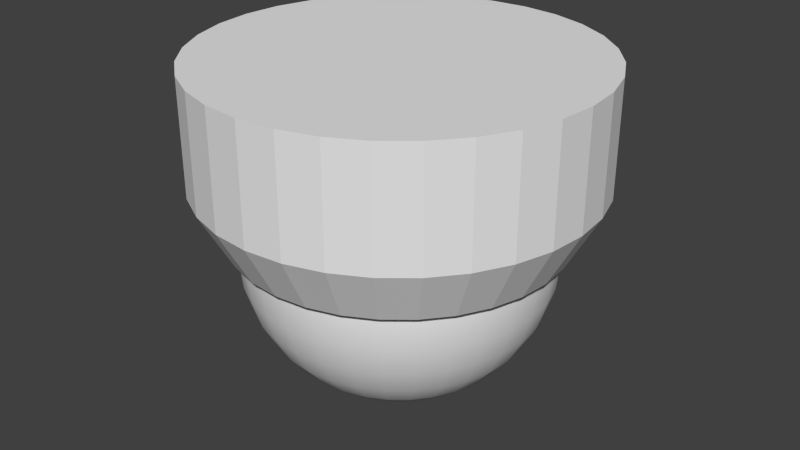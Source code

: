 # Source: security-camera.blend  (saved by Blender 2.76.0; exported with 4.5.12 LTS)
import bpy
from mathutils import Matrix  # noqa: F401  (used for matrix-valued properties, if any)

bpy.ops.wm.read_factory_settings(use_empty=True)
scene = bpy.context.scene
scene.name = 'Scene'

# ---- collections
col_collection_1 = bpy.data.collections.new('Collection 1'); scene.collection.children.link(col_collection_1)

# ---- materials (node trees are filled in below, after node groups)
mat_seccam = bpy.data.materials.new('SecCam')
mat_seccam.alpha_threshold = 0.0
mat_seccam.use_transparent_shadow = False
mat_seccam.roughness = 0.5

# ---- material node trees

# ---- world
world_world = bpy.data.worlds.new('World'); scene.world = world_world
world_world.color = (0.05088, 0.05088, 0.05088)
world_world.use_sun_shadow = False
world_world.sun_shadow_jitter_overblur = 0.0
world_world.cycles.sampling_method = 'MANUAL'
world_world.cycles.sample_map_resolution = 256

# ---- meshes
me_sphere_001 = bpy.data.meshes.new('Sphere.001')
me_sphere_001.from_pydata([(-2.239e-08, 1.267, 1.174), (0.2472, 1.243, 1.174), (-3.548e-09, 1.066, 0.06768), (-2.476e-08, 1.267, 0.4359), (0.208, 1.046, 0.06768), (0.2472, 1.243, 0.4359), (0.408, 0.9851, 0.06768), (0.485, 1.171, 0.4359), (0.5924, 0.8866, 0.06768), (0.7041, 1.054, 0.4359), (0.754, 0.754, 0.06768), (0.8961, 0.8961, 0.4359), (0.8866, 0.5924, 0.06768), (1.054, 0.7041, 0.4359), (0.9851, 0.408, 0.06768), (1.171, 0.485, 0.4359), (1.046, 0.208, 0.06768), (1.243, 0.2472, 0.4359), (1.066, 5.94e-08, 0.06768), (1.267, 6.675e-09, 0.4359), (1.046, -0.208, 0.06768), (1.243, -0.2472, 0.4359), (0.9851, -0.408, 0.06768), (1.171, -0.485, 0.4359), (0.8866, -0.5924, 0.06768), (1.054, -0.7041, 0.4359), (0.754, -0.754, 0.06768), (0.8961, -0.8961, 0.4359), (0.5924, -0.8866, 0.06768), (0.7041, -1.054, 0.4359), (0.408, -0.9851, 0.06768), (0.485, -1.171, 0.4359), (0.208, -1.046, 0.06768), (0.2472, -1.243, 0.4359), (-3.51e-07, -1.066, 0.06768), (-4.377e-07, -1.267, 0.4359), (-0.208, -1.046, 0.06768), (-0.2472, -1.243, 0.4359), (-0.408, -0.9851, 0.06768), (-0.485, -1.171, 0.4359), (-0.5924, -0.8866, 0.06768), (-0.7041, -1.054, 0.4359), (-0.754, -0.754, 0.06768), (-0.8961, -0.8961, 0.4359), (-0.8866, -0.5924, 0.06768), (-1.054, -0.7041, 0.4359), (-0.9851, -0.408, 0.06768), (-1.171, -0.485, 0.4359), (-1.046, -0.208, 0.06768), (-1.243, -0.2472, 0.4359), (-1.066, 1.008e-06, 0.06768), (-1.267, 1.135e-06, 0.4359), (-1.046, 0.208, 0.06768), (-1.243, 0.2472, 0.4359), (-0.9851, 0.408, 0.06768), (-1.171, 0.485, 0.4359), (-0.8866, 0.5924, 0.06768), (-1.054, 0.7041, 0.4359), (-0.754, 0.754, 0.06768), (-0.8961, 0.8961, 0.4359), (-0.5924, 0.8866, 0.06768), (-0.7041, 1.054, 0.4359), (-0.408, 0.9851, 0.06768), (-0.485, 1.171, 0.4359), (-0.208, 1.046, 0.06768), (-0.2472, 1.243, 0.4359), (0.485, 1.171, 1.174), (0.7041, 1.054, 1.174), (0.8961, 0.8961, 1.174), (1.054, 0.7041, 1.174), (1.171, 0.485, 1.174), (1.243, 0.2472, 1.174), (1.267, 6.675e-09, 1.174), (1.243, -0.2472, 1.174), (1.171, -0.485, 1.174), (1.054, -0.7041, 1.174), (0.8961, -0.8961, 1.174), (0.7041, -1.054, 1.174), (0.485, -1.171, 1.174), (0.2472, -1.243, 1.174), (-4.353e-07, -1.267, 1.174), (-0.2472, -1.243, 1.174), (-0.485, -1.171, 1.174), (-0.7041, -1.054, 1.174), (-0.8961, -0.8961, 1.174), (-1.054, -0.7041, 1.174), (-1.171, -0.485, 1.174), (-1.243, -0.2472, 1.174), (-1.267, 1.135e-06, 1.174), (-1.243, 0.2472, 1.174), (-1.171, 0.485, 1.174), (-1.054, 0.7041, 1.174), (-0.8961, 0.8961, 1.174), (-0.7041, 1.054, 1.174), (-0.485, 1.171, 1.174), (-0.2472, 1.243, 1.174)], [], [(61, 59, 92, 93), (2, 3, 5, 4), (3, 65, 95, 0), (4, 5, 7, 6), (7, 5, 1, 66), (6, 7, 9, 8), (23, 21, 73, 74), (8, 9, 11, 10), (39, 37, 81, 82), (10, 11, 13, 12), (55, 53, 89, 90), (12, 13, 15, 14), (17, 15, 70, 71), (14, 15, 17, 16), (33, 31, 78, 79), (16, 17, 19, 18), (49, 47, 86, 87), (18, 19, 21, 20), (65, 63, 94, 95), (20, 21, 23, 22), (11, 9, 67, 68), (22, 23, 25, 24), (27, 25, 75, 76), (24, 25, 27, 26), (43, 41, 83, 84), (26, 27, 29, 28), (59, 57, 91, 92), (28, 29, 31, 30), (21, 19, 72, 73), (30, 31, 33, 32), (37, 35, 80, 81), (32, 33, 35, 34), (53, 51, 88, 89), (34, 35, 37, 36), (5, 3, 0, 1), (36, 37, 39, 38), (15, 13, 69, 70), (38, 39, 41, 40), (31, 29, 77, 78), (40, 41, 43, 42), (47, 45, 85, 86), (42, 43, 45, 44), (63, 61, 93, 94), (44, 45, 47, 46), (9, 7, 66, 67), (46, 47, 49, 48), (25, 23, 74, 75), (48, 49, 51, 50), (41, 39, 82, 83), (50, 51, 53, 52), (57, 55, 90, 91), (52, 53, 55, 54), (19, 17, 71, 72), (54, 55, 57, 56), (35, 33, 79, 80), (56, 57, 59, 58), (51, 49, 87, 88), (58, 59, 61, 60), (29, 27, 76, 77), (1, 0, 95, 94, 93, 92, 91, 90, 89, 88, 87, 86, 85, 84, 83, 82, 81, 80, 79, 78, 77, 76, 75, 74, 73, 72, 71, 70, 69, 68, 67, 66), (60, 61, 63, 62), (13, 11, 68, 69), (64, 65, 3, 2), (62, 63, 65, 64), (45, 43, 84, 85), (2, 4, 6, 8, 10, 12, 14, 16, 18, 20, 22, 24, 26, 28, 30, 32, 34, 36, 38, 40, 42, 44, 46, 48, 50, 52, 54, 56, 58, 60, 62, 64)])
_uv = me_sphere_001.uv_layers.new(name='UVMap')
_uv.uv.foreach_set('vector', [0.2477, 0.7037, 0.1791, 0.7037, 0.1791, 0.9672, 0.2477, 0.9672, 0.4992, 0.5722, 0.4992, 0.7037, 0.5876, 0.7037, 0.5735, 0.5722, 0.4992, 0.7037, 0.4109, 0.7037, 0.4109, 0.9672, 0.4992, 0.9672, 0.5735, 0.5722, 0.5876, 0.7037, 0.6725, 0.7037, 0.645, 0.5722, 0.6725, 0.7037, 0.5876, 0.7037, 0.5876, 0.9672, 0.6725, 0.9672, 0.645, 0.5722, 0.6725, 0.7037, 0.7507, 0.7037, 0.7108, 0.5722, 0.9175, 0.7037, 0.9432, 0.7037, 0.9432, 0.9672, 0.9175, 0.9672, 0.7108, 0.5722, 0.7507, 0.7037, 0.8193, 0.7037, 0.7686, 0.5722, 0.326, 0.7037, 0.4109, 0.7037, 0.4109, 0.9672, 0.326, 0.9672, 0.7686, 0.5722, 0.8193, 0.7037, 0.8756, 0.7037, 0.8159, 0.5722, 0.08101, 0.7037, 0.05525, 0.7037, 0.05525, 0.9672, 0.08101, 0.9672, 0.8159, 0.5722, 0.8756, 0.7037, 0.9175, 0.7037, 0.8511, 0.5722, 0.9432, 0.7037, 0.9175, 0.7037, 0.9175, 0.9672, 0.9432, 0.9672, 0.8511, 0.5722, 0.9175, 0.7037, 0.9432, 0.7037, 0.8728, 0.5722, 0.5876, 0.7037, 0.6725, 0.7037, 0.6725, 0.9672, 0.5876, 0.9672, 0.8728, 0.5722, 0.9432, 0.7037, 0.9519, 0.7037, 0.8801, 0.5722, 0.05525, 0.7037, 0.08101, 0.7037, 0.08101, 0.9672, 0.05525, 0.9672, 0.8801, 0.5722, 0.9519, 0.7037, 0.9432, 0.7037, 0.8728, 0.5722, 0.4109, 0.7037, 0.326, 0.7037, 0.326, 0.9672, 0.4109, 0.9672, 0.8728, 0.5722, 0.9432, 0.7037, 0.9175, 0.7037, 0.8511, 0.5722, 0.8193, 0.7037, 0.7507, 0.7037, 0.7507, 0.9672, 0.8193, 0.9672, 0.8511, 0.5722, 0.9175, 0.7037, 0.8756, 0.7037, 0.8159, 0.5722, 0.8193, 0.7037, 0.8756, 0.7037, 0.8756, 0.9672, 0.8193, 0.9672, 0.8159, 0.5722, 0.8756, 0.7037, 0.8193, 0.7037, 0.7686, 0.5722, 0.1791, 0.7037, 0.2477, 0.7037, 0.2477, 0.9672, 0.1791, 0.9672, 0.7686, 0.5722, 0.8193, 0.7037, 0.7507, 0.7037, 0.7108, 0.5722, 0.1791, 0.7037, 0.1228, 0.7037, 0.1228, 0.9672, 0.1791, 0.9672, 0.7108, 0.5722, 0.7507, 0.7037, 0.6725, 0.7037, 0.645, 0.5722, 0.9432, 0.7037, 0.9519, 0.7037, 0.9519, 0.9672, 0.9432, 0.9672, 0.645, 0.5722, 0.6725, 0.7037, 0.5876, 0.7037, 0.5735, 0.5722, 0.4109, 0.7037, 0.4992, 0.7037, 0.4992, 0.9672, 0.4109, 0.9672, 0.5735, 0.5722, 0.5876, 0.7037, 0.4992, 0.7037, 0.4992, 0.5722, 0.05525, 0.7037, 0.04655, 0.7037, 0.04655, 0.9672, 0.05525, 0.9672, 0.4992, 0.5722, 0.4992, 0.7037, 0.4109, 0.7037, 0.4249, 0.5722, 0.5876, 0.7037, 0.4992, 0.7037, 0.4992, 0.9672, 0.5876, 0.9672, 0.4249, 0.5722, 0.4109, 0.7037, 0.326, 0.7037, 0.3535, 0.5722, 0.9175, 0.7037, 0.8756, 0.7037, 0.8756, 0.9672, 0.9175, 0.9672, 0.3535, 0.5722, 0.326, 0.7037, 0.2477, 0.7037, 0.2876, 0.5722, 0.6725, 0.7037, 0.7507, 0.7037, 0.7507, 0.9672, 0.6725, 0.9672, 0.2876, 0.5722, 0.2477, 0.7037, 0.1791, 0.7037, 0.2299, 0.5722, 0.08101, 0.7037, 0.1228, 0.7037, 0.1228, 0.9672, 0.08101, 0.9672, 0.2299, 0.5722, 0.1791, 0.7037, 0.1228, 0.7037, 0.1826, 0.5722, 0.326, 0.7037, 0.2477, 0.7037, 0.2477, 0.9672, 0.326, 0.9672, 0.1826, 0.5722, 0.1228, 0.7037, 0.08101, 0.7037, 0.1474, 0.5722, 0.7507, 0.7037, 0.6725, 0.7037, 0.6725, 0.9672, 0.7507, 0.9672, 0.1474, 0.5722, 0.08101, 0.7037, 0.05525, 0.7037, 0.1257, 0.5722, 0.8756, 0.7037, 0.9175, 0.7037, 0.9175, 0.9672, 0.8756, 0.9672, 0.1257, 0.5722, 0.05525, 0.7037, 0.04655, 0.7037, 0.1184, 0.5722, 0.2477, 0.7037, 0.326, 0.7037, 0.326, 0.9672, 0.2477, 0.9672, 0.1184, 0.5722, 0.04655, 0.7037, 0.05525, 0.7037, 0.1257, 0.5722, 0.1228, 0.7037, 0.08101, 0.7037, 0.08101, 0.9672, 0.1228, 0.9672, 0.1257, 0.5722, 0.05525, 0.7037, 0.08101, 0.7037, 0.1474, 0.5722, 0.9519, 0.7037, 0.9432, 0.7037, 0.9432, 0.9672, 0.9519, 0.9672, 0.1474, 0.5722, 0.08101, 0.7037, 0.1228, 0.7037, 0.1826, 0.5722, 0.4992, 0.7037, 0.5876, 0.7037, 0.5876, 0.9672, 0.4992, 0.9672, 0.1826, 0.5722, 0.1228, 0.7037, 0.1791, 0.7037, 0.2299, 0.5722, 0.04655, 0.7037, 0.05525, 0.7037, 0.05525, 0.9672, 0.04655, 0.9672, 0.2299, 0.5722, 0.1791, 0.7037, 0.2477, 0.7037, 0.2876, 0.5722, 0.7507, 0.7037, 0.8193, 0.7037, 0.8193, 0.9672, 0.7507, 0.9672, 0.5876, 0.9672, 0.4992, 0.9672, 0.4109, 0.9672, 0.326, 0.9672, 0.2477, 0.9672, 0.1791, 0.9672, 0.1228, 0.9672, 0.08101, 0.9672, 0.05525, 0.9672, 0.04655, 0.9672, 0.05525, 0.9672, 0.08101, 0.9672, 0.1228, 0.9672, 0.1791, 0.9672, 0.2477, 0.9672, 0.326, 0.9672, 0.4109, 0.9672, 0.4992, 0.9672, 0.5876, 0.9672, 0.6725, 0.9672, 0.7507, 0.9672, 0.8193, 0.9672, 0.8756, 0.9672, 0.9175, 0.9672, 0.9432, 0.9672, 0.9519, 0.9672, 0.9432, 0.9672, 0.9175, 0.9672, 0.8756, 0.9672, 0.8193, 0.9672, 0.7507, 0.9672, 0.6725, 0.9672, 0.2876, 0.5722, 0.2477, 0.7037, 0.326, 0.7037, 0.3535, 0.5722, 0.8756, 0.7037, 0.8193, 0.7037, 0.8193, 0.9672, 0.8756, 0.9672, 0.4249, 0.5722, 0.4109, 0.7037, 0.4992, 0.7037, 0.4992, 0.5722, 0.3535, 0.5722, 0.326, 0.7037, 0.4109, 0.7037, 0.4249, 0.5722, 0.1228, 0.7037, 0.1791, 0.7037, 0.1791, 0.9672, 0.1228, 0.9672, 0.4992, 0.5722, 0.5735, 0.5722, 0.645, 0.5722, 0.7108, 0.5722, 0.7686, 0.5722, 0.8159, 0.5722, 0.8511, 0.5722, 0.8728, 0.5722, 0.8801, 0.5722, 0.8728, 0.5722, 0.8511, 0.5722, 0.8159, 0.5722, 0.7686, 0.5722, 0.7108, 0.5722, 0.645, 0.5722, 0.5735, 0.5722, 0.4992, 0.5722, 0.4249, 0.5722, 0.3535, 0.5722, 0.2876, 0.5722, 0.2299, 0.5722, 0.1826, 0.5722, 0.1474, 0.5722, 0.1257, 0.5722, 0.1184, 0.5722, 0.1257, 0.5722, 0.1474, 0.5722, 0.1826, 0.5722, 0.2299, 0.5722, 0.2876, 0.5722, 0.3535, 0.5722, 0.4249, 0.5722])
me_sphere_001.use_remesh_preserve_volume = False
me_sphere_001.use_remesh_preserve_attributes = False
me_sphere_001.use_mirror_vertex_groups = False
me_sphere_001.update()
me_sphere = bpy.data.meshes.new('Sphere')
me_sphere.from_pydata([(-0.1951, 0.0, 0.9808), (-0.3827, 0.0, 0.9239), (-0.5556, 0.0, 0.8315), (-0.7071, 0.0, 0.7071), (-0.8315, 0.0, 0.5556), (-0.9239, 0.0, 0.3827), (-0.9808, 0.0, 0.1951), (-1.0, 0.0, 7.55e-08), (-0.9808, 0.0, -0.1951), (-0.9239, 0.0, -0.3827), (-0.8315, 0.0, -0.5556), (-0.7071, 0.0, -0.7071), (-0.5556, 0.0, -0.8315), (-0.3827, 0.0, -0.9239), (-0.1951, 0.0, -0.9808), (-0.1913, 0.03806, 0.9808), (-0.3753, 0.07466, 0.9239), (-0.5449, 0.1084, 0.8315), (-0.6935, 0.1379, 0.7071), (-0.8155, 0.1622, 0.5556), (-0.9061, 0.1802, 0.3827), (-0.9619, 0.1913, 0.1951), (-0.9808, 0.1951, 7.55e-08), (-0.9619, 0.1913, -0.1951), (-0.9061, 0.1802, -0.3827), (-0.8155, 0.1622, -0.5556), (-0.6935, 0.1379, -0.7071), (-0.5449, 0.1084, -0.8315), (-0.3753, 0.07466, -0.9239), (-0.1913, 0.03806, -0.9808), (-0.1802, 0.07466, 0.9808), (-0.3536, 0.1464, 0.9239), (-0.5133, 0.2126, 0.8315), (-0.6533, 0.2706, 0.7071), (-0.7682, 0.3182, 0.5556), (-0.8536, 0.3536, 0.3827), (-0.9061, 0.3753, 0.1951), (-0.9239, 0.3827, 7.55e-08), (-0.9061, 0.3753, -0.1951), (-0.8536, 0.3536, -0.3827), (-0.7682, 0.3182, -0.5556), (-0.6533, 0.2706, -0.7071), (-0.5133, 0.2126, -0.8315), (-0.3536, 0.1464, -0.9239), (-0.1802, 0.07466, -0.9808), (-0.1622, 0.1084, 0.9808), (-0.3182, 0.2126, 0.9239), (-0.4619, 0.3087, 0.8315), (-0.5879, 0.3928, 0.7071), (-0.6913, 0.4619, 0.5556), (-0.7682, 0.5133, 0.3827), (-0.8155, 0.5449, 0.1951), (-0.8315, 0.5556, 7.55e-08), (-0.8155, 0.5449, -0.1951), (-0.7682, 0.5133, -0.3827), (-0.6913, 0.4619, -0.5556), (-0.5879, 0.3928, -0.7071), (-0.4619, 0.3087, -0.8315), (-0.3182, 0.2126, -0.9239), (-0.1622, 0.1084, -0.9808), (-0.1379, 0.1379, 0.9808), (-0.2706, 0.2706, 0.9239), (-0.3928, 0.3928, 0.8315), (-0.5, 0.5, 0.7071), (-0.5879, 0.5879, 0.5556), (-0.6533, 0.6533, 0.3827), (-0.6935, 0.6935, 0.1951), (-0.7071, 0.7071, 7.55e-08), (-0.6935, 0.6935, -0.1951), (-0.6533, 0.6533, -0.3827), (-0.5879, 0.5879, -0.5556), (-0.5, 0.5, -0.7071), (-0.3928, 0.3928, -0.8315), (-0.2706, 0.2706, -0.9239), (-0.1379, 0.1379, -0.9808), (-0.1084, 0.1622, 0.9808), (-0.2126, 0.3182, 0.9239), (-0.3087, 0.4619, 0.8315), (-0.3928, 0.5879, 0.7071), (-0.4619, 0.6913, 0.5556), (-0.5133, 0.7682, 0.3827), (-0.5449, 0.8155, 0.1951), (-0.5556, 0.8315, 7.55e-08), (-0.5449, 0.8155, -0.1951), (-0.5133, 0.7682, -0.3827), (-0.4619, 0.6913, -0.5556), (-0.3928, 0.5879, -0.7071), (-0.3087, 0.4619, -0.8315), (-0.2126, 0.3182, -0.9239), (-0.1084, 0.1622, -0.9808), (-0.07466, 0.1802, 0.9808), (-0.1464, 0.3536, 0.9239), (-0.2126, 0.5133, 0.8315), (-0.2706, 0.6533, 0.7071), (-0.3182, 0.7682, 0.5556), (-0.3536, 0.8536, 0.3827), (-0.3753, 0.9061, 0.1951), (-0.3827, 0.9239, 7.55e-08), (-0.3753, 0.9061, -0.1951), (-0.3536, 0.8536, -0.3827), (-0.3182, 0.7682, -0.5556), (-0.2706, 0.6533, -0.7071), (-0.2126, 0.5133, -0.8315), (-0.1464, 0.3536, -0.9239), (-0.07466, 0.1802, -0.9808), (-0.03806, 0.1913, 0.9808), (-0.07466, 0.3753, 0.9239), (-0.1084, 0.5449, 0.8315), (-0.1379, 0.6935, 0.7071), (-0.1622, 0.8155, 0.5556), (-0.1802, 0.9061, 0.3827), (-0.1913, 0.9619, 0.1951), (-0.1951, 0.9808, 7.55e-08), (-0.1913, 0.9619, -0.1951), (-0.1802, 0.9061, -0.3827), (-0.1622, 0.8155, -0.5556), (-0.1379, 0.6935, -0.7071), (-0.1084, 0.5449, -0.8315), (-0.07466, 0.3753, -0.9239), (-0.03806, 0.1913, -0.9808), (3.266e-07, 0.1951, 0.9808), (3.192e-07, 0.3827, 0.9239), (3.117e-07, 0.5556, 0.8315), (3.192e-07, 0.7071, 0.7071), (3.341e-07, 0.8315, 0.5556), (2.745e-07, 0.9239, 0.3827), (3.937e-07, 0.9808, 0.1951), (3.788e-07, 1.0, 7.55e-08), (3.937e-07, 0.9808, -0.1951), (2.298e-07, 0.9239, -0.3827), (3.341e-07, 0.8315, -0.5556), (3.192e-07, 0.7071, -0.7071), (3.415e-07, 0.5556, -0.8315), (3.043e-07, 0.3827, -0.9239), (3.08e-07, 0.1951, -0.9808), (0.03806, 0.1913, 0.9808), (0.07466, 0.3753, 0.9239), (0.1084, 0.5449, 0.8315), (0.138, 0.6935, 0.7071), (0.1622, 0.8155, 0.5556), (0.1802, 0.9061, 0.3827), (0.1913, 0.9619, 0.1951), (0.1951, 0.9808, 7.55e-08), (0.1913, 0.9619, -0.1951), (0.1802, 0.9061, -0.3827), (0.1622, 0.8155, -0.5556), (0.138, 0.6935, -0.7071), (0.1084, 0.5449, -0.8315), (0.07466, 0.3753, -0.9239), (0.03806, 0.1913, -0.9808), (0.07466, 0.1802, 0.9808), (0.1464, 0.3536, 0.9239), (0.2126, 0.5133, 0.8315), (0.2706, 0.6533, 0.7071), (0.3182, 0.7682, 0.5556), (0.3536, 0.8536, 0.3827), (0.3753, 0.9061, 0.1951), (0.3827, 0.9239, 7.55e-08), (0.3753, 0.9061, -0.1951), (0.3536, 0.8536, -0.3827), (0.3182, 0.7682, -0.5556), (0.2706, 0.6533, -0.7071), (0.2126, 0.5133, -0.8315), (0.1464, 0.3536, -0.9239), (0.07466, 0.1802, -0.9808), (0.1084, 0.1622, 0.9808), (0.2126, 0.3182, 0.9239), (0.3087, 0.4619, 0.8315), (0.3928, 0.5879, 0.7071), (0.4619, 0.6913, 0.5556), (0.5133, 0.7682, 0.3827), (0.5449, 0.8155, 0.1951), (0.5556, 0.8315, 7.55e-08), (0.5449, 0.8155, -0.1951), (0.5133, 0.7682, -0.3827), (0.4619, 0.6913, -0.5556), (0.3928, 0.5879, -0.7071), (0.3087, 0.4619, -0.8315), (0.2126, 0.3182, -0.9239), (0.1084, 0.1622, -0.9808), (0.138, 0.1379, 0.9808), (0.2706, 0.2706, 0.9239), (0.3928, 0.3928, 0.8315), (0.5, 0.5, 0.7071), (0.5879, 0.5879, 0.5556), (0.6533, 0.6533, 0.3827), (0.6935, 0.6935, 0.1951), (0.7071, 0.7071, 7.55e-08), (0.6935, 0.6935, -0.1951), (0.6533, 0.6533, -0.3827), (0.5879, 0.5879, -0.5556), (0.5, 0.5, -0.7071), (0.3928, 0.3928, -0.8315), (0.2706, 0.2706, -0.9239), (0.138, 0.1379, -0.9808), (0.1622, 0.1084, 0.9808), (0.3182, 0.2126, 0.9239), (0.4619, 0.3087, 0.8315), (0.5879, 0.3928, 0.7071), (0.6913, 0.4619, 0.5556), (0.7682, 0.5133, 0.3827), (0.8155, 0.5449, 0.1951), (0.8315, 0.5556, 7.55e-08), (0.8155, 0.5449, -0.1951), (0.7682, 0.5133, -0.3827), (0.6913, 0.4619, -0.5556), (0.5879, 0.3928, -0.7071), (0.4619, 0.3087, -0.8315), (0.3182, 0.2126, -0.9239), (0.1622, 0.1084, -0.9808), (0.1802, 0.07466, 0.9808), (0.3536, 0.1464, 0.9239), (0.5133, 0.2126, 0.8315), (0.6533, 0.2706, 0.7071), (0.7682, 0.3182, 0.5556), (0.8536, 0.3536, 0.3827), (0.9061, 0.3753, 0.1951), (0.9239, 0.3827, 7.55e-08), (0.9061, 0.3753, -0.1951), (0.8536, 0.3536, -0.3827), (0.7682, 0.3182, -0.5556), (0.6533, 0.2706, -0.7071), (0.5133, 0.2126, -0.8315), (0.3536, 0.1464, -0.9239), (0.1802, 0.07466, -0.9808), (0.1913, 0.03806, 0.9808), (0.3753, 0.07466, 0.9239), (0.5449, 0.1084, 0.8315), (0.6935, 0.1379, 0.7071), (0.8155, 0.1622, 0.5556), (0.9061, 0.1802, 0.3827), (0.9619, 0.1913, 0.1951), (0.9808, 0.1951, 7.55e-08), (0.9619, 0.1913, -0.1951), (0.9061, 0.1802, -0.3827), (0.8155, 0.1622, -0.5556), (0.6935, 0.1379, -0.7071), (0.5449, 0.1084, -0.8315), (0.3753, 0.07466, -0.9239), (0.1913, 0.03806, -0.9808), (0.1951, -7.212e-09, 0.9808), (0.3827, 4.122e-08, 0.9239), (0.5556, 2.632e-08, 0.8315), (0.7071, -2.584e-08, 0.7071), (0.8315, -8.544e-08, 0.5556), (0.9239, 6.357e-08, 0.3827), (0.9808, -8.544e-08, 0.1951), (1.0, -1.003e-07, 7.55e-08), (0.9808, -8.544e-08, -0.1951), (0.9239, 6.357e-08, -0.3827), (0.8315, -8.544e-08, -0.5556), (0.7071, -2.584e-08, -0.7071), (0.5556, -1.094e-08, -0.8315), (0.3827, 3.964e-09, -0.9239), (0.1951, 3.964e-09, -0.9808), (3.258e-07, 0.0, -1.0), (0.1913, -0.03806, 0.9808), (0.3753, -0.07466, 0.9239), (0.5449, -0.1084, 0.8315), (0.6935, -0.1379, 0.7071), (0.8155, -0.1622, 0.5556), (0.9061, -0.1802, 0.3827), (0.9619, -0.1913, 0.1951), (0.9808, -0.1951, 7.55e-08), (0.9619, -0.1913, -0.1951), (0.9061, -0.1802, -0.3827), (0.8155, -0.1622, -0.5556), (0.6935, -0.1379, -0.7071), (0.5449, -0.1084, -0.8315), (0.3753, -0.07466, -0.9239), (0.1913, -0.03806, -0.9808), (0.1802, -0.07466, 0.9808), (0.3536, -0.1464, 0.9239), (0.5133, -0.2126, 0.8315), (0.6533, -0.2706, 0.7071), (0.7682, -0.3182, 0.5556), (0.8536, -0.3536, 0.3827), (0.9061, -0.3753, 0.1951), (0.9239, -0.3827, 7.55e-08), (0.9061, -0.3753, -0.1951), (0.8536, -0.3536, -0.3827), (0.7682, -0.3182, -0.5556), (0.6533, -0.2706, -0.7071), (0.5133, -0.2126, -0.8315), (0.3536, -0.1464, -0.9239), (0.1802, -0.07466, -0.9808), (0.1622, -0.1084, 0.9808), (0.3182, -0.2126, 0.9239), (0.4619, -0.3087, 0.8315), (0.5879, -0.3928, 0.7071), (0.6913, -0.4619, 0.5556), (0.7682, -0.5133, 0.3827), (0.8155, -0.5449, 0.1951), (0.8315, -0.5556, 7.55e-08), (0.8155, -0.5449, -0.1951), (0.7682, -0.5133, -0.3827), (0.6913, -0.4619, -0.5556), (0.5879, -0.3928, -0.7071), (0.4619, -0.3087, -0.8315), (0.3182, -0.2126, -0.9239), (0.1622, -0.1084, -0.9808), (0.138, -0.1379, 0.9808), (0.2706, -0.2706, 0.9239), (0.3928, -0.3928, 0.8315), (0.5, -0.5, 0.7071), (0.5879, -0.5879, 0.5556), (0.6533, -0.6533, 0.3827), (0.6935, -0.6935, 0.1951), (0.7071, -0.7071, 7.55e-08), (0.6935, -0.6935, -0.1951), (0.6533, -0.6533, -0.3827), (0.5879, -0.5879, -0.5556), (0.5, -0.5, -0.7071), (0.3928, -0.3928, -0.8315), (0.2706, -0.2706, -0.9239), (0.1379, -0.1379, -0.9808), (0.1084, -0.1622, 0.9808), (0.2126, -0.3182, 0.9239), (0.3087, -0.4619, 0.8315), (0.3928, -0.5879, 0.7071), (0.4619, -0.6913, 0.5556), (0.5133, -0.7682, 0.3827), (0.5449, -0.8155, 0.1951), (0.5556, -0.8315, 7.55e-08), (0.5449, -0.8155, -0.1951), (0.5133, -0.7682, -0.3827), (0.4619, -0.6913, -0.5556), (0.3928, -0.5879, -0.7071), (0.3087, -0.4619, -0.8315), (0.2126, -0.3182, -0.9239), (0.1084, -0.1622, -0.9808), (0.07466, -0.1802, 0.9808), (0.1464, -0.3536, 0.9239), (0.2126, -0.5133, 0.8315), (0.2706, -0.6533, 0.7071), (0.3182, -0.7682, 0.5556), (0.3536, -0.8536, 0.3827), (0.3753, -0.9061, 0.1951), (0.3827, -0.9239, 7.55e-08), (0.3753, -0.9061, -0.1951), (0.3536, -0.8536, -0.3827), (0.3182, -0.7682, -0.5556), (0.2706, -0.6533, -0.7071), (0.2126, -0.5133, -0.8315), (0.1464, -0.3536, -0.9239), (0.07466, -0.1802, -0.9808), (0.03806, -0.1913, 0.9808), (0.07466, -0.3753, 0.9239), (0.1084, -0.5449, 0.8315), (0.1379, -0.6935, 0.7071), (0.1622, -0.8155, 0.5556), (0.1802, -0.9061, 0.3827), (0.1913, -0.9619, 0.1951), (0.1951, -0.9808, 7.55e-08), (0.1913, -0.9619, -0.1951), (0.1802, -0.9061, -0.3827), (0.1622, -0.8155, -0.5556), (0.1379, -0.6935, -0.7071), (0.1084, -0.5449, -0.8315), (0.07466, -0.3753, -0.9239), (0.03806, -0.1913, -0.9808), (3.117e-07, -0.1951, 0.9808), (2.819e-07, -0.3827, 0.9239), (2.819e-07, -0.5556, 0.8315), (1.851e-07, -0.7071, 0.7071), (1.404e-07, -0.8315, 0.5556), (3.192e-07, -0.9239, 0.3827), (9.567e-08, -0.9808, 0.1951), (1.404e-07, -1.0, 7.55e-08), (9.567e-08, -0.9808, -0.1951), (3.192e-07, -0.9239, -0.3827), (1.404e-07, -0.8315, -0.5556), (1.851e-07, -0.7071, -0.7071), (2.596e-07, -0.5556, -0.8315), (2.521e-07, -0.3827, -0.9239), (3.155e-07, -0.1951, -0.9808), (-0.03806, -0.1913, 0.9808), (-0.07466, -0.3753, 0.9239), (-0.1084, -0.5449, 0.8315), (-0.1379, -0.6935, 0.7071), (-0.1622, -0.8155, 0.5556), (-0.1802, -0.9061, 0.3827), (-0.1913, -0.9619, 0.1951), (-0.1951, -0.9808, 7.55e-08), (-0.1913, -0.9619, -0.1951), (-0.1802, -0.9061, -0.3827), (-0.1622, -0.8155, -0.5556), (-0.1379, -0.6935, -0.7071), (-0.1084, -0.5449, -0.8315), (-0.07466, -0.3753, -0.9239), (-0.03806, -0.1913, -0.9808), (-0.07466, -0.1802, 0.9808), (-0.1464, -0.3536, 0.9239), (-0.2126, -0.5133, 0.8315), (-0.2706, -0.6533, 0.7071), (-0.3182, -0.7682, 0.5556), (-0.3536, -0.8536, 0.3827), (-0.3753, -0.9061, 0.1951), (-0.3827, -0.9239, 7.55e-08), (-0.3753, -0.9061, -0.1951), (-0.3536, -0.8536, -0.3827), (-0.3182, -0.7682, -0.5556), (-0.2706, -0.6533, -0.7071), (-0.2126, -0.5133, -0.8315), (-0.1464, -0.3536, -0.9239), (-0.07466, -0.1802, -0.9808), (-0.1084, -0.1622, 0.9808), (-0.2126, -0.3182, 0.9239), (-0.3087, -0.4619, 0.8315), (-0.3928, -0.5879, 0.7071), (-0.4619, -0.6913, 0.5556), (-0.5133, -0.7682, 0.3827), (-0.5449, -0.8155, 0.1951), (-0.5556, -0.8315, 7.55e-08), (-0.5449, -0.8155, -0.1951), (-0.5133, -0.7682, -0.3827), (-0.4619, -0.6913, -0.5556), (-0.3928, -0.5879, -0.7071), (-0.3087, -0.4619, -0.8315), (-0.2126, -0.3182, -0.9239), (-0.1084, -0.1622, -0.9808), (-0.1379, -0.1379, 0.9808), (-0.2706, -0.2706, 0.9239), (-0.3928, -0.3928, 0.8315), (-0.5, -0.5, 0.7071), (-0.5879, -0.5879, 0.5556), (-0.6533, -0.6533, 0.3827), (-0.6935, -0.6935, 0.1951), (-0.7071, -0.7071, 7.55e-08), (-0.6935, -0.6935, -0.1951), (-0.6533, -0.6533, -0.3827), (-0.5879, -0.5879, -0.5556), (-0.5, -0.5, -0.7071), (-0.3928, -0.3928, -0.8315), (-0.2706, -0.2706, -0.9239), (-0.1379, -0.1379, -0.9808), (-0.1622, -0.1084, 0.9808), (-0.3182, -0.2126, 0.9239), (-0.4619, -0.3087, 0.8315), (-0.5879, -0.3928, 0.7071), (-0.6913, -0.4619, 0.5556), (-0.7682, -0.5133, 0.3827), (-0.8155, -0.5449, 0.1951), (-0.8315, -0.5556, 7.55e-08), (-0.8155, -0.5449, -0.1951), (-0.7682, -0.5133, -0.3827), (-0.6913, -0.4619, -0.5556), (-0.5879, -0.3928, -0.7071), (-0.4619, -0.3087, -0.8315), (-0.3182, -0.2126, -0.9239), (-0.1622, -0.1084, -0.9808), (2.48e-08, -1.247e-07, 1.0), (-0.1802, -0.07466, 0.9808), (-0.3536, -0.1464, 0.9239), (-0.5133, -0.2126, 0.8315), (-0.6533, -0.2706, 0.7071), (-0.7682, -0.3182, 0.5556), (-0.8536, -0.3536, 0.3827), (-0.9061, -0.3753, 0.1951), (-0.9239, -0.3827, 7.55e-08), (-0.9061, -0.3753, -0.1951), (-0.8536, -0.3536, -0.3827), (-0.7682, -0.3182, -0.5556), (-0.6533, -0.2706, -0.7071), (-0.5133, -0.2126, -0.8315), (-0.3536, -0.1464, -0.9239), (-0.1802, -0.07466, -0.9808), (-0.1913, -0.03806, 0.9808), (-0.3753, -0.07466, 0.9239), (-0.5449, -0.1084, 0.8315), (-0.6935, -0.1379, 0.7071), (-0.8155, -0.1622, 0.5556), (-0.9061, -0.1802, 0.3827), (-0.9619, -0.1913, 0.1951), (-0.9808, -0.1951, 7.55e-08), (-0.9619, -0.1913, -0.1951), (-0.9061, -0.1802, -0.3827), (-0.8155, -0.1622, -0.5556), (-0.6935, -0.1379, -0.7071), (-0.5449, -0.1084, -0.8315), (-0.3753, -0.07466, -0.9239), (-0.1913, -0.03806, -0.9808)], [], [(3, 2, 17, 18), (11, 10, 25, 26), (4, 3, 18, 19), (12, 11, 26, 27), (5, 4, 19, 20), (13, 12, 27, 28), (6, 5, 20, 21), (14, 13, 28, 29), (7, 6, 21, 22), (8, 7, 22, 23), (1, 0, 15, 16), (9, 8, 23, 24), (2, 1, 16, 17), (10, 9, 24, 25), (24, 23, 38, 39), (17, 16, 31, 32), (25, 24, 39, 40), (18, 17, 32, 33), (26, 25, 40, 41), (19, 18, 33, 34), (27, 26, 41, 42), (20, 19, 34, 35), (28, 27, 42, 43), (21, 20, 35, 36), (29, 28, 43, 44), (22, 21, 36, 37), (23, 22, 37, 38), (16, 15, 30, 31), (43, 42, 57, 58), (36, 35, 50, 51), (44, 43, 58, 59), (37, 36, 51, 52), (38, 37, 52, 53), (31, 30, 45, 46), (39, 38, 53, 54), (32, 31, 46, 47), (40, 39, 54, 55), (33, 32, 47, 48), (41, 40, 55, 56), (34, 33, 48, 49), (42, 41, 56, 57), (35, 34, 49, 50), (55, 54, 69, 70), (48, 47, 62, 63), (56, 55, 70, 71), (49, 48, 63, 64), (57, 56, 71, 72), (50, 49, 64, 65), (58, 57, 72, 73), (51, 50, 65, 66), (59, 58, 73, 74), (52, 51, 66, 67), (53, 52, 67, 68), (46, 45, 60, 61), (54, 53, 68, 69), (47, 46, 61, 62), (74, 73, 88, 89), (67, 66, 81, 82), (68, 67, 82, 83), (61, 60, 75, 76), (69, 68, 83, 84), (62, 61, 76, 77), (70, 69, 84, 85), (63, 62, 77, 78), (71, 70, 85, 86), (64, 63, 78, 79), (72, 71, 86, 87), (65, 64, 79, 80), (73, 72, 87, 88), (66, 65, 80, 81), (78, 77, 92, 93), (86, 85, 100, 101), (79, 78, 93, 94), (87, 86, 101, 102), (80, 79, 94, 95), (88, 87, 102, 103), (81, 80, 95, 96), (89, 88, 103, 104), (82, 81, 96, 97), (83, 82, 97, 98), (76, 75, 90, 91), (84, 83, 98, 99), (77, 76, 91, 92), (85, 84, 99, 100), (97, 96, 111, 112), (98, 97, 112, 113), (91, 90, 105, 106), (99, 98, 113, 114), (92, 91, 106, 107), (100, 99, 114, 115), (93, 92, 107, 108), (101, 100, 115, 116), (94, 93, 108, 109), (102, 101, 116, 117), (95, 94, 109, 110), (103, 102, 117, 118), (96, 95, 110, 111), (104, 103, 118, 119), (116, 115, 130, 131), (109, 108, 123, 124), (117, 116, 131, 132), (110, 109, 124, 125), (118, 117, 132, 133), (111, 110, 125, 126), (119, 118, 133, 134), (112, 111, 126, 127), (113, 112, 127, 128), (106, 105, 120, 121), (114, 113, 128, 129), (107, 106, 121, 122), (115, 114, 129, 130), (108, 107, 122, 123), (128, 127, 142, 143), (121, 120, 135, 136), (129, 128, 143, 144), (122, 121, 136, 137), (130, 129, 144, 145), (123, 122, 137, 138), (131, 130, 145, 146), (124, 123, 138, 139), (132, 131, 146, 147), (125, 124, 139, 140), (133, 132, 147, 148), (126, 125, 140, 141), (134, 133, 148, 149), (127, 126, 141, 142), (139, 138, 153, 154), (147, 146, 161, 162), (140, 139, 154, 155), (148, 147, 162, 163), (141, 140, 155, 156), (149, 148, 163, 164), (142, 141, 156, 157), (143, 142, 157, 158), (136, 135, 150, 151), (144, 143, 158, 159), (137, 136, 151, 152), (145, 144, 159, 160), (138, 137, 152, 153), (146, 145, 160, 161), (158, 157, 172, 173), (151, 150, 165, 166), (159, 158, 173, 174), (152, 151, 166, 167), (160, 159, 174, 175), (153, 152, 167, 168), (161, 160, 175, 176), (154, 153, 168, 169), (162, 161, 176, 177), (155, 154, 169, 170), (163, 162, 177, 178), (156, 155, 170, 171), (164, 163, 178, 179), (157, 156, 171, 172), (177, 176, 191, 192), (170, 169, 184, 185), (178, 177, 192, 193), (171, 170, 185, 186), (179, 178, 193, 194), (172, 171, 186, 187), (173, 172, 187, 188), (166, 165, 180, 181), (174, 173, 188, 189), (167, 166, 181, 182), (175, 174, 189, 190), (168, 167, 182, 183), (176, 175, 190, 191), (169, 168, 183, 184), (189, 188, 203, 204), (182, 181, 196, 197), (190, 189, 204, 205), (183, 182, 197, 198), (191, 190, 205, 206), (184, 183, 198, 199), (192, 191, 206, 207), (185, 184, 199, 200), (193, 192, 207, 208), (186, 185, 200, 201), (194, 193, 208, 209), (187, 186, 201, 202), (188, 187, 202, 203), (181, 180, 195, 196), (208, 207, 222, 223), (201, 200, 215, 216), (209, 208, 223, 224), (202, 201, 216, 217), (203, 202, 217, 218), (196, 195, 210, 211), (204, 203, 218, 219), (197, 196, 211, 212), (205, 204, 219, 220), (198, 197, 212, 213), (206, 205, 220, 221), (199, 198, 213, 214), (207, 206, 221, 222), (200, 199, 214, 215), (212, 211, 226, 227), (220, 219, 234, 235), (213, 212, 227, 228), (221, 220, 235, 236), (214, 213, 228, 229), (222, 221, 236, 237), (215, 214, 229, 230), (223, 222, 237, 238), (216, 215, 230, 231), (224, 223, 238, 239), (217, 216, 231, 232), (218, 217, 232, 233), (211, 210, 225, 226), (219, 218, 233, 234), (231, 230, 245, 246), (239, 238, 253, 254), (232, 231, 246, 247), (233, 232, 247, 248), (226, 225, 240, 241), (234, 233, 248, 249), (227, 226, 241, 242), (235, 234, 249, 250), (228, 227, 242, 243), (236, 235, 250, 251), (229, 228, 243, 244), (237, 236, 251, 252), (230, 229, 244, 245), (238, 237, 252, 253), (250, 249, 265, 266), (243, 242, 258, 259), (251, 250, 266, 267), (244, 243, 259, 260), (252, 251, 267, 268), (245, 244, 260, 261), (253, 252, 268, 269), (246, 245, 261, 262), (254, 253, 269, 270), (247, 246, 262, 263), (248, 247, 263, 264), (241, 240, 256, 257), (249, 248, 264, 265), (242, 241, 257, 258), (270, 269, 284, 285), (263, 262, 277, 278), (264, 263, 278, 279), (257, 256, 271, 272), (265, 264, 279, 280), (258, 257, 272, 273), (266, 265, 280, 281), (259, 258, 273, 274), (267, 266, 281, 282), (260, 259, 274, 275), (268, 267, 282, 283), (261, 260, 275, 276), (269, 268, 283, 284), (262, 261, 276, 277), (274, 273, 288, 289), (282, 281, 296, 297), (275, 274, 289, 290), (283, 282, 297, 298), (276, 275, 290, 291), (284, 283, 298, 299), (277, 276, 291, 292), (285, 284, 299, 300), (278, 277, 292, 293), (279, 278, 293, 294), (272, 271, 286, 287), (280, 279, 294, 295), (273, 272, 287, 288), (281, 280, 295, 296), (293, 292, 307, 308), (294, 293, 308, 309), (287, 286, 301, 302), (295, 294, 309, 310), (288, 287, 302, 303), (296, 295, 310, 311), (289, 288, 303, 304), (297, 296, 311, 312), (290, 289, 304, 305), (298, 297, 312, 313), (291, 290, 305, 306), (299, 298, 313, 314), (292, 291, 306, 307), (300, 299, 314, 315), (312, 311, 326, 327), (305, 304, 319, 320), (313, 312, 327, 328), (306, 305, 320, 321), (314, 313, 328, 329), (307, 306, 321, 322), (315, 314, 329, 330), (308, 307, 322, 323), (309, 308, 323, 324), (302, 301, 316, 317), (310, 309, 324, 325), (303, 302, 317, 318), (311, 310, 325, 326), (304, 303, 318, 319), (324, 323, 338, 339), (317, 316, 331, 332), (325, 324, 339, 340), (318, 317, 332, 333), (326, 325, 340, 341), (319, 318, 333, 334), (327, 326, 341, 342), (320, 319, 334, 335), (328, 327, 342, 343), (321, 320, 335, 336), (329, 328, 343, 344), (322, 321, 336, 337), (330, 329, 344, 345), (323, 322, 337, 338), (343, 342, 357, 358), (336, 335, 350, 351), (344, 343, 358, 359), (337, 336, 351, 352), (345, 344, 359, 360), (338, 337, 352, 353), (339, 338, 353, 354), (332, 331, 346, 347), (340, 339, 354, 355), (333, 332, 347, 348), (341, 340, 355, 356), (334, 333, 348, 349), (342, 341, 356, 357), (335, 334, 349, 350), (347, 346, 361, 362), (355, 354, 369, 370), (348, 347, 362, 363), (356, 355, 370, 371), (349, 348, 363, 364), (357, 356, 371, 372), (350, 349, 364, 365), (358, 357, 372, 373), (351, 350, 365, 366), (359, 358, 373, 374), (352, 351, 366, 367), (360, 359, 374, 375), (353, 352, 367, 368), (354, 353, 368, 369), (366, 365, 380, 381), (374, 373, 388, 389), (367, 366, 381, 382), (375, 374, 389, 390), (368, 367, 382, 383), (369, 368, 383, 384), (362, 361, 376, 377), (370, 369, 384, 385), (363, 362, 377, 378), (371, 370, 385, 386), (364, 363, 378, 379), (372, 371, 386, 387), (365, 364, 379, 380), (373, 372, 387, 388), (385, 384, 399, 400), (378, 377, 392, 393), (386, 385, 400, 401), (379, 378, 393, 394), (387, 386, 401, 402), (380, 379, 394, 395), (388, 387, 402, 403), (381, 380, 395, 396), (389, 388, 403, 404), (382, 381, 396, 397), (390, 389, 404, 405), (383, 382, 397, 398), (384, 383, 398, 399), (377, 376, 391, 392), (404, 403, 418, 419), (397, 396, 411, 412), (405, 404, 419, 420), (398, 397, 412, 413), (399, 398, 413, 414), (392, 391, 406, 407), (400, 399, 414, 415), (393, 392, 407, 408), (401, 400, 415, 416), (394, 393, 408, 409), (402, 401, 416, 417), (395, 394, 409, 410), (403, 402, 417, 418), (396, 395, 410, 411), (408, 407, 422, 423), (416, 415, 430, 431), (409, 408, 423, 424), (417, 416, 431, 432), (410, 409, 424, 425), (418, 417, 432, 433), (411, 410, 425, 426), (419, 418, 433, 434), (412, 411, 426, 427), (420, 419, 434, 435), (413, 412, 427, 428), (414, 413, 428, 429), (407, 406, 421, 422), (415, 414, 429, 430), (427, 426, 441, 442), (435, 434, 449, 450), (428, 427, 442, 443), (429, 428, 443, 444), (422, 421, 436, 437), (430, 429, 444, 445), (423, 422, 437, 438), (431, 430, 445, 446), (424, 423, 438, 439), (432, 431, 446, 447), (425, 424, 439, 440), (433, 432, 447, 448), (426, 425, 440, 441), (434, 433, 448, 449), (446, 445, 461, 462), (439, 438, 454, 455), (447, 446, 462, 463), (440, 439, 455, 456), (448, 447, 463, 464), (441, 440, 456, 457), (449, 448, 464, 465), (442, 441, 457, 458), (450, 449, 465, 466), (443, 442, 458, 459), (444, 443, 459, 460), (437, 436, 452, 453), (445, 444, 460, 461), (438, 437, 453, 454), (466, 465, 480, 481), (459, 458, 473, 474), (460, 459, 474, 475), (453, 452, 467, 468), (461, 460, 475, 476), (454, 453, 468, 469), (462, 461, 476, 477), (455, 454, 469, 470), (463, 462, 477, 478), (456, 455, 470, 471), (464, 463, 478, 479), (457, 456, 471, 472), (465, 464, 479, 480), (458, 457, 472, 473), (0, 451, 15), (255, 14, 29), (15, 451, 30), (255, 29, 44), (30, 451, 45), (255, 44, 59), (45, 451, 60), (255, 59, 74), (60, 451, 75), (255, 74, 89), (75, 451, 90), (255, 89, 104), (90, 451, 105), (255, 104, 119), (105, 451, 120), (255, 119, 134), (120, 451, 135), (255, 134, 149), (135, 451, 150), (255, 149, 164), (150, 451, 165), (255, 164, 179), (165, 451, 180), (255, 179, 194), (180, 451, 195), (255, 194, 209), (195, 451, 210), (255, 209, 224), (210, 451, 225), (255, 224, 239), (225, 451, 240), (255, 239, 254), (240, 451, 256), (255, 254, 270), (256, 451, 271), (255, 270, 285), (271, 451, 286), (255, 285, 300), (286, 451, 301), (255, 300, 315), (301, 451, 316), (255, 315, 330), (255, 330, 345), (316, 451, 331), (331, 451, 346), (255, 345, 360), (346, 451, 361), (255, 360, 375), (361, 451, 376), (255, 375, 390), (376, 451, 391), (255, 390, 405), (391, 451, 406), (255, 405, 420), (406, 451, 421), (255, 420, 435), (421, 451, 436), (255, 435, 450), (436, 451, 452), (255, 450, 466), (452, 451, 467), (255, 466, 481), (478, 477, 10, 11), (471, 470, 3, 4), (479, 478, 11, 12), (472, 471, 4, 5), (480, 479, 12, 13), (473, 472, 5, 6), (481, 480, 13, 14), (474, 473, 6, 7), (467, 451, 0), (255, 481, 14), (475, 474, 7, 8), (468, 467, 0, 1), (476, 475, 8, 9), (469, 468, 1, 2), (477, 476, 9, 10), (470, 469, 2, 3)])
me_sphere.polygons.foreach_set('use_smooth', [True] * 512)
_uv = me_sphere.uv_layers.new(name='UVMap')
_uv.uv.foreach_set('vector', [0.5765, 0.4504, 0.613, 0.4804, 0.6156, 0.4804, 0.5797, 0.4504, 0.5765, 0.1094, 0.5465, 0.146, 0.5503, 0.146, 0.5797, 0.1094, 0.5465, 0.4139, 0.5765, 0.4504, 0.5797, 0.4504, 0.5503, 0.4139, 0.613, 0.07946, 0.5765, 0.1094, 0.5797, 0.1094, 0.6156, 0.07946, 0.5242, 0.3722, 0.5465, 0.4139, 0.5503, 0.4139, 0.5285, 0.3722, 0.6547, 0.05719, 0.613, 0.07946, 0.6156, 0.07946, 0.6564, 0.05719, 0.5105, 0.3269, 0.5242, 0.3722, 0.5285, 0.3722, 0.515, 0.3269, 0.6999, 0.04347, 0.6547, 0.05719, 0.6564, 0.05719, 0.7008, 0.04347, 0.5058, 0.2799, 0.5105, 0.3269, 0.515, 0.3269, 0.5105, 0.2799, 0.5105, 0.2329, 0.5058, 0.2799, 0.5105, 0.2799, 0.515, 0.2329, 0.6547, 0.5026, 0.6999, 0.5164, 0.7008, 0.5164, 0.6564, 0.5026, 0.5242, 0.1877, 0.5105, 0.2329, 0.515, 0.2329, 0.5285, 0.1877, 0.613, 0.4804, 0.6547, 0.5026, 0.6564, 0.5026, 0.6156, 0.4804, 0.5465, 0.146, 0.5242, 0.1877, 0.5285, 0.1877, 0.5503, 0.146, 0.5285, 0.1877, 0.515, 0.2329, 0.5285, 0.2329, 0.5411, 0.1877, 0.6156, 0.4804, 0.6564, 0.5026, 0.6617, 0.5026, 0.6232, 0.4804, 0.5503, 0.146, 0.5285, 0.1877, 0.5411, 0.1877, 0.5617, 0.146, 0.5797, 0.4504, 0.6156, 0.4804, 0.6232, 0.4804, 0.5894, 0.4504, 0.5797, 0.1094, 0.5503, 0.146, 0.5617, 0.146, 0.5894, 0.1094, 0.5503, 0.4139, 0.5797, 0.4504, 0.5894, 0.4504, 0.5617, 0.4139, 0.6156, 0.07946, 0.5797, 0.1094, 0.5894, 0.1094, 0.6232, 0.07946, 0.5285, 0.3722, 0.5503, 0.4139, 0.5617, 0.4139, 0.5411, 0.3722, 0.6564, 0.05719, 0.6156, 0.07946, 0.6232, 0.07946, 0.6617, 0.05719, 0.515, 0.3269, 0.5285, 0.3722, 0.5411, 0.3722, 0.5285, 0.3269, 0.7008, 0.04347, 0.6564, 0.05719, 0.6617, 0.05719, 0.7035, 0.04347, 0.5105, 0.2799, 0.515, 0.3269, 0.5285, 0.3269, 0.5242, 0.2799, 0.515, 0.2329, 0.5105, 0.2799, 0.5242, 0.2799, 0.5285, 0.2329, 0.6564, 0.5026, 0.7008, 0.5164, 0.7035, 0.5164, 0.6617, 0.5026, 0.6617, 0.05719, 0.6232, 0.07946, 0.6356, 0.07946, 0.6702, 0.05719, 0.5285, 0.3269, 0.5411, 0.3722, 0.5617, 0.3722, 0.5503, 0.3269, 0.7035, 0.04347, 0.6617, 0.05719, 0.6702, 0.05719, 0.7078, 0.04347, 0.5242, 0.2799, 0.5285, 0.3269, 0.5503, 0.3269, 0.5465, 0.2799, 0.5285, 0.2329, 0.5242, 0.2799, 0.5465, 0.2799, 0.5503, 0.2329, 0.6617, 0.5026, 0.7035, 0.5164, 0.7078, 0.5164, 0.6702, 0.5026, 0.5411, 0.1877, 0.5285, 0.2329, 0.5503, 0.2329, 0.5617, 0.1877, 0.6232, 0.4804, 0.6617, 0.5026, 0.6702, 0.5026, 0.6356, 0.4804, 0.5617, 0.146, 0.5411, 0.1877, 0.5617, 0.1877, 0.5803, 0.146, 0.5894, 0.4504, 0.6232, 0.4804, 0.6356, 0.4804, 0.6052, 0.4504, 0.5894, 0.1094, 0.5617, 0.146, 0.5803, 0.146, 0.6052, 0.1094, 0.5617, 0.4139, 0.5894, 0.4504, 0.6052, 0.4504, 0.5803, 0.4139, 0.6232, 0.07946, 0.5894, 0.1094, 0.6052, 0.1094, 0.6356, 0.07946, 0.5411, 0.3722, 0.5617, 0.4139, 0.5803, 0.4139, 0.5617, 0.3722, 0.5803, 0.146, 0.5617, 0.1877, 0.5894, 0.1877, 0.6052, 0.146, 0.6052, 0.4504, 0.6356, 0.4804, 0.6522, 0.4804, 0.6264, 0.4504, 0.6052, 0.1094, 0.5803, 0.146, 0.6052, 0.146, 0.6264, 0.1094, 0.5803, 0.4139, 0.6052, 0.4504, 0.6264, 0.4504, 0.6052, 0.4139, 0.6356, 0.07946, 0.6052, 0.1094, 0.6264, 0.1094, 0.6522, 0.07946, 0.5617, 0.3722, 0.5803, 0.4139, 0.6052, 0.4139, 0.5894, 0.3722, 0.6702, 0.05719, 0.6356, 0.07946, 0.6522, 0.07946, 0.6817, 0.05719, 0.5503, 0.3269, 0.5617, 0.3722, 0.5894, 0.3722, 0.5797, 0.3269, 0.7078, 0.04347, 0.6702, 0.05719, 0.6817, 0.05719, 0.7137, 0.04347, 0.5465, 0.2799, 0.5503, 0.3269, 0.5797, 0.3269, 0.5765, 0.2799, 0.5503, 0.2329, 0.5465, 0.2799, 0.5765, 0.2799, 0.5797, 0.2329, 0.6702, 0.5026, 0.7078, 0.5164, 0.7137, 0.5164, 0.6817, 0.5026, 0.5617, 0.1877, 0.5503, 0.2329, 0.5797, 0.2329, 0.5894, 0.1877, 0.6356, 0.4804, 0.6702, 0.5026, 0.6817, 0.5026, 0.6522, 0.4804, 0.7137, 0.04347, 0.6817, 0.05719, 0.6957, 0.05719, 0.7208, 0.04347, 0.5765, 0.2799, 0.5797, 0.3269, 0.6156, 0.3269, 0.613, 0.2799, 0.5797, 0.2329, 0.5765, 0.2799, 0.613, 0.2799, 0.6156, 0.2329, 0.6817, 0.5026, 0.7137, 0.5164, 0.7208, 0.5164, 0.6957, 0.5026, 0.5894, 0.1877, 0.5797, 0.2329, 0.6156, 0.2329, 0.6232, 0.1877, 0.6522, 0.4804, 0.6817, 0.5026, 0.6957, 0.5026, 0.6725, 0.4804, 0.6052, 0.146, 0.5894, 0.1877, 0.6232, 0.1877, 0.6356, 0.146, 0.6264, 0.4504, 0.6522, 0.4804, 0.6725, 0.4804, 0.6522, 0.4504, 0.6264, 0.1094, 0.6052, 0.146, 0.6356, 0.146, 0.6522, 0.1094, 0.6052, 0.4139, 0.6264, 0.4504, 0.6522, 0.4504, 0.6356, 0.4139, 0.6522, 0.07946, 0.6264, 0.1094, 0.6522, 0.1094, 0.6725, 0.07946, 0.5894, 0.3722, 0.6052, 0.4139, 0.6356, 0.4139, 0.6232, 0.3722, 0.6817, 0.05719, 0.6522, 0.07946, 0.6725, 0.07946, 0.6957, 0.05719, 0.5797, 0.3269, 0.5894, 0.3722, 0.6232, 0.3722, 0.6156, 0.3269, 0.6522, 0.4504, 0.6725, 0.4804, 0.6957, 0.4804, 0.6817, 0.4504, 0.6522, 0.1094, 0.6356, 0.146, 0.6702, 0.146, 0.6817, 0.1094, 0.6356, 0.4139, 0.6522, 0.4504, 0.6817, 0.4504, 0.6702, 0.4139, 0.6725, 0.07946, 0.6522, 0.1094, 0.6817, 0.1094, 0.6957, 0.07946, 0.6232, 0.3722, 0.6356, 0.4139, 0.6702, 0.4139, 0.6617, 0.3722, 0.6957, 0.05719, 0.6725, 0.07946, 0.6957, 0.07946, 0.7116, 0.05719, 0.6156, 0.3269, 0.6232, 0.3722, 0.6617, 0.3722, 0.6564, 0.3269, 0.7208, 0.04347, 0.6957, 0.05719, 0.7116, 0.05719, 0.7289, 0.04347, 0.613, 0.2799, 0.6156, 0.3269, 0.6564, 0.3269, 0.6547, 0.2799, 0.6156, 0.2329, 0.613, 0.2799, 0.6547, 0.2799, 0.6564, 0.2329, 0.6957, 0.5026, 0.7208, 0.5164, 0.7289, 0.5164, 0.7116, 0.5026, 0.6232, 0.1877, 0.6156, 0.2329, 0.6564, 0.2329, 0.6617, 0.1877, 0.6725, 0.4804, 0.6957, 0.5026, 0.7116, 0.5026, 0.6957, 0.4804, 0.6356, 0.146, 0.6232, 0.1877, 0.6617, 0.1877, 0.6702, 0.146, 0.6547, 0.2799, 0.6564, 0.3269, 0.7008, 0.3269, 0.6999, 0.2799, 0.6564, 0.2329, 0.6547, 0.2799, 0.6999, 0.2799, 0.7008, 0.2329, 0.7116, 0.5026, 0.7289, 0.5164, 0.7377, 0.5164, 0.7289, 0.5026, 0.6617, 0.1877, 0.6564, 0.2329, 0.7008, 0.2329, 0.7035, 0.1877, 0.6957, 0.4804, 0.7116, 0.5026, 0.7289, 0.5026, 0.7208, 0.4804, 0.6702, 0.146, 0.6617, 0.1877, 0.7035, 0.1877, 0.7078, 0.146, 0.6817, 0.4504, 0.6957, 0.4804, 0.7208, 0.4804, 0.7137, 0.4504, 0.6817, 0.1094, 0.6702, 0.146, 0.7078, 0.146, 0.7137, 0.1094, 0.6702, 0.4139, 0.6817, 0.4504, 0.7137, 0.4504, 0.7078, 0.4139, 0.6957, 0.07946, 0.6817, 0.1094, 0.7137, 0.1094, 0.7208, 0.07946, 0.6617, 0.3722, 0.6702, 0.4139, 0.7078, 0.4139, 0.7035, 0.3722, 0.7116, 0.05719, 0.6957, 0.07946, 0.7208, 0.07946, 0.7289, 0.05719, 0.6564, 0.3269, 0.6617, 0.3722, 0.7035, 0.3722, 0.7008, 0.3269, 0.7289, 0.04347, 0.7116, 0.05719, 0.7289, 0.05719, 0.7377, 0.04347, 0.7137, 0.1094, 0.7078, 0.146, 0.7469, 0.146, 0.7469, 0.1094, 0.7078, 0.4139, 0.7137, 0.4504, 0.7469, 0.4504, 0.7469, 0.4139, 0.7208, 0.07946, 0.7137, 0.1094, 0.7469, 0.1094, 0.7469, 0.07946, 0.7035, 0.3722, 0.7078, 0.4139, 0.7469, 0.4139, 0.7469, 0.3722, 0.7289, 0.05719, 0.7208, 0.07946, 0.7469, 0.07946, 0.7469, 0.05719, 0.7008, 0.3269, 0.7035, 0.3722, 0.7469, 0.3722, 0.7469, 0.3269, 0.7377, 0.04347, 0.7289, 0.05719, 0.7469, 0.05719, 0.7469, 0.04347, 0.6999, 0.2799, 0.7008, 0.3269, 0.7469, 0.3269, 0.7469, 0.2799, 0.7008, 0.2329, 0.6999, 0.2799, 0.7469, 0.2799, 0.7469, 0.2329, 0.7289, 0.5026, 0.7377, 0.5164, 0.7469, 0.5164, 0.7469, 0.5026, 0.7035, 0.1877, 0.7008, 0.2329, 0.7469, 0.2329, 0.7469, 0.1877, 0.7208, 0.4804, 0.7289, 0.5026, 0.7469, 0.5026, 0.7469, 0.4804, 0.7078, 0.146, 0.7035, 0.1877, 0.7469, 0.1877, 0.7469, 0.146, 0.7137, 0.4504, 0.7208, 0.4804, 0.7469, 0.4804, 0.7469, 0.4504, 0.7469, 0.2329, 0.7469, 0.2799, 0.794, 0.2799, 0.7931, 0.2329, 0.7469, 0.5026, 0.7469, 0.5164, 0.7561, 0.5164, 0.7649, 0.5026, 0.7469, 0.1877, 0.7469, 0.2329, 0.7931, 0.2329, 0.7904, 0.1877, 0.7469, 0.4804, 0.7469, 0.5026, 0.7649, 0.5026, 0.7731, 0.4804, 0.7469, 0.146, 0.7469, 0.1877, 0.7904, 0.1877, 0.786, 0.146, 0.7469, 0.4504, 0.7469, 0.4804, 0.7731, 0.4804, 0.7802, 0.4504, 0.7469, 0.1094, 0.7469, 0.146, 0.786, 0.146, 0.7802, 0.1094, 0.7469, 0.4139, 0.7469, 0.4504, 0.7802, 0.4504, 0.786, 0.4139, 0.7469, 0.07946, 0.7469, 0.1094, 0.7802, 0.1094, 0.7731, 0.07946, 0.7469, 0.3722, 0.7469, 0.4139, 0.786, 0.4139, 0.7904, 0.3722, 0.7469, 0.05719, 0.7469, 0.07946, 0.7731, 0.07946, 0.7649, 0.05719, 0.7469, 0.3269, 0.7469, 0.3722, 0.7904, 0.3722, 0.7931, 0.3269, 0.7469, 0.04347, 0.7469, 0.05719, 0.7649, 0.05719, 0.7561, 0.04347, 0.7469, 0.2799, 0.7469, 0.3269, 0.7931, 0.3269, 0.794, 0.2799, 0.786, 0.4139, 0.7802, 0.4504, 0.8122, 0.4504, 0.8236, 0.4139, 0.7731, 0.07946, 0.7802, 0.1094, 0.8122, 0.1094, 0.7982, 0.07946, 0.7904, 0.3722, 0.786, 0.4139, 0.8236, 0.4139, 0.8322, 0.3722, 0.7649, 0.05719, 0.7731, 0.07946, 0.7982, 0.07946, 0.7822, 0.05719, 0.7931, 0.3269, 0.7904, 0.3722, 0.8322, 0.3722, 0.8374, 0.3269, 0.7561, 0.04347, 0.7649, 0.05719, 0.7822, 0.05719, 0.7649, 0.04347, 0.794, 0.2799, 0.7931, 0.3269, 0.8374, 0.3269, 0.8392, 0.2799, 0.7931, 0.2329, 0.794, 0.2799, 0.8392, 0.2799, 0.8374, 0.2329, 0.7649, 0.5026, 0.7561, 0.5164, 0.7649, 0.5164, 0.7822, 0.5026, 0.7904, 0.1877, 0.7931, 0.2329, 0.8374, 0.2329, 0.8322, 0.1877, 0.7731, 0.4804, 0.7649, 0.5026, 0.7822, 0.5026, 0.7982, 0.4804, 0.786, 0.146, 0.7904, 0.1877, 0.8322, 0.1877, 0.8236, 0.146, 0.7802, 0.4504, 0.7731, 0.4804, 0.7982, 0.4804, 0.8122, 0.4504, 0.7802, 0.1094, 0.786, 0.146, 0.8236, 0.146, 0.8122, 0.1094, 0.8374, 0.2329, 0.8392, 0.2799, 0.8809, 0.2799, 0.8783, 0.2329, 0.7822, 0.5026, 0.7649, 0.5164, 0.7731, 0.5164, 0.7982, 0.5026, 0.8322, 0.1877, 0.8374, 0.2329, 0.8783, 0.2329, 0.8707, 0.1877, 0.7982, 0.4804, 0.7822, 0.5026, 0.7982, 0.5026, 0.8213, 0.4804, 0.8236, 0.146, 0.8322, 0.1877, 0.8707, 0.1877, 0.8583, 0.146, 0.8122, 0.4504, 0.7982, 0.4804, 0.8213, 0.4804, 0.8416, 0.4504, 0.8122, 0.1094, 0.8236, 0.146, 0.8583, 0.146, 0.8416, 0.1094, 0.8236, 0.4139, 0.8122, 0.4504, 0.8416, 0.4504, 0.8583, 0.4139, 0.7982, 0.07946, 0.8122, 0.1094, 0.8416, 0.1094, 0.8213, 0.07946, 0.8322, 0.3722, 0.8236, 0.4139, 0.8583, 0.4139, 0.8707, 0.3722, 0.7822, 0.05719, 0.7982, 0.07946, 0.8213, 0.07946, 0.7982, 0.05719, 0.8374, 0.3269, 0.8322, 0.3722, 0.8707, 0.3722, 0.8783, 0.3269, 0.7649, 0.04347, 0.7822, 0.05719, 0.7982, 0.05719, 0.7731, 0.04347, 0.8392, 0.2799, 0.8374, 0.3269, 0.8783, 0.3269, 0.8809, 0.2799, 0.8213, 0.07946, 0.8416, 0.1094, 0.8675, 0.1094, 0.8416, 0.07946, 0.8707, 0.3722, 0.8583, 0.4139, 0.8887, 0.4139, 0.9044, 0.3722, 0.7982, 0.05719, 0.8213, 0.07946, 0.8416, 0.07946, 0.8122, 0.05719, 0.8783, 0.3269, 0.8707, 0.3722, 0.9044, 0.3722, 0.9141, 0.3269, 0.7731, 0.04347, 0.7982, 0.05719, 0.8122, 0.05719, 0.7802, 0.04347, 0.8809, 0.2799, 0.8783, 0.3269, 0.9141, 0.3269, 0.9174, 0.2799, 0.8783, 0.2329, 0.8809, 0.2799, 0.9174, 0.2799, 0.9141, 0.2329, 0.7982, 0.5026, 0.7731, 0.5164, 0.7802, 0.5164, 0.8122, 0.5026, 0.8707, 0.1877, 0.8783, 0.2329, 0.9141, 0.2329, 0.9044, 0.1877, 0.8213, 0.4804, 0.7982, 0.5026, 0.8122, 0.5026, 0.8416, 0.4804, 0.8583, 0.146, 0.8707, 0.1877, 0.9044, 0.1877, 0.8887, 0.146, 0.8416, 0.4504, 0.8213, 0.4804, 0.8416, 0.4804, 0.8675, 0.4504, 0.8416, 0.1094, 0.8583, 0.146, 0.8887, 0.146, 0.8675, 0.1094, 0.8583, 0.4139, 0.8416, 0.4504, 0.8675, 0.4504, 0.8887, 0.4139, 0.9044, 0.1877, 0.9141, 0.2329, 0.9435, 0.2329, 0.9321, 0.1877, 0.8416, 0.4804, 0.8122, 0.5026, 0.8236, 0.5026, 0.8583, 0.4804, 0.8887, 0.146, 0.9044, 0.1877, 0.9321, 0.1877, 0.9136, 0.146, 0.8675, 0.4504, 0.8416, 0.4804, 0.8583, 0.4804, 0.8887, 0.4504, 0.8675, 0.1094, 0.8887, 0.146, 0.9136, 0.146, 0.8887, 0.1094, 0.8887, 0.4139, 0.8675, 0.4504, 0.8887, 0.4504, 0.9136, 0.4139, 0.8416, 0.07946, 0.8675, 0.1094, 0.8887, 0.1094, 0.8583, 0.07946, 0.9044, 0.3722, 0.8887, 0.4139, 0.9136, 0.4139, 0.9321, 0.3722, 0.8122, 0.05719, 0.8416, 0.07946, 0.8583, 0.07946, 0.8236, 0.05719, 0.9141, 0.3269, 0.9044, 0.3722, 0.9321, 0.3722, 0.9435, 0.3269, 0.7802, 0.04347, 0.8122, 0.05719, 0.8236, 0.05719, 0.786, 0.04347, 0.9174, 0.2799, 0.9141, 0.3269, 0.9435, 0.3269, 0.9474, 0.2799, 0.9141, 0.2329, 0.9174, 0.2799, 0.9474, 0.2799, 0.9435, 0.2329, 0.8122, 0.5026, 0.7802, 0.5164, 0.786, 0.5164, 0.8236, 0.5026, 0.8236, 0.05719, 0.8583, 0.07946, 0.8707, 0.07946, 0.8322, 0.05719, 0.9435, 0.3269, 0.9321, 0.3722, 0.9527, 0.3722, 0.9654, 0.3269, 0.786, 0.04347, 0.8236, 0.05719, 0.8322, 0.05719, 0.7904, 0.04347, 0.9474, 0.2799, 0.9435, 0.3269, 0.9654, 0.3269, 0.9697, 0.2799, 0.9435, 0.2329, 0.9474, 0.2799, 0.9697, 0.2799, 0.9654, 0.2329, 0.8236, 0.5026, 0.786, 0.5164, 0.7904, 0.5164, 0.8322, 0.5026, 0.9321, 0.1877, 0.9435, 0.2329, 0.9654, 0.2329, 0.9527, 0.1877, 0.8583, 0.4804, 0.8236, 0.5026, 0.8322, 0.5026, 0.8707, 0.4804, 0.9136, 0.146, 0.9321, 0.1877, 0.9527, 0.1877, 0.9321, 0.146, 0.8887, 0.4504, 0.8583, 0.4804, 0.8707, 0.4804, 0.9044, 0.4504, 0.8887, 0.1094, 0.9136, 0.146, 0.9321, 0.146, 0.9044, 0.1094, 0.9136, 0.4139, 0.8887, 0.4504, 0.9044, 0.4504, 0.9321, 0.4139, 0.8583, 0.07946, 0.8887, 0.1094, 0.9044, 0.1094, 0.8707, 0.07946, 0.9321, 0.3722, 0.9136, 0.4139, 0.9321, 0.4139, 0.9527, 0.3722, 0.8707, 0.4804, 0.8322, 0.5026, 0.8374, 0.5026, 0.8783, 0.4804, 0.9321, 0.146, 0.9527, 0.1877, 0.9654, 0.1877, 0.9435, 0.146, 0.9044, 0.4504, 0.8707, 0.4804, 0.8783, 0.4804, 0.9141, 0.4504, 0.9044, 0.1094, 0.9321, 0.146, 0.9435, 0.146, 0.9141, 0.1094, 0.9321, 0.4139, 0.9044, 0.4504, 0.9141, 0.4504, 0.9435, 0.4139, 0.8707, 0.07946, 0.9044, 0.1094, 0.9141, 0.1094, 0.8783, 0.07946, 0.9527, 0.3722, 0.9321, 0.4139, 0.9435, 0.4139, 0.9654, 0.3722, 0.8322, 0.05719, 0.8707, 0.07946, 0.8783, 0.07946, 0.8374, 0.05719, 0.9654, 0.3269, 0.9527, 0.3722, 0.9654, 0.3722, 0.9788, 0.3269, 0.7904, 0.04347, 0.8322, 0.05719, 0.8374, 0.05719, 0.7931, 0.04347, 0.9697, 0.2799, 0.9654, 0.3269, 0.9788, 0.3269, 0.9834, 0.2799, 0.9654, 0.2329, 0.9697, 0.2799, 0.9834, 0.2799, 0.9788, 0.2329, 0.8322, 0.5026, 0.7904, 0.5164, 0.7931, 0.5164, 0.8374, 0.5026, 0.9527, 0.1877, 0.9654, 0.2329, 0.9788, 0.2329, 0.9654, 0.1877, 0.9788, 0.3269, 0.9654, 0.3722, 0.9697, 0.3722, 0.9834, 0.3269, 0.7931, 0.04347, 0.8374, 0.05719, 0.8392, 0.05719, 0.794, 0.04347, 0.9834, 0.2799, 0.9788, 0.3269, 0.9834, 0.3269, 0.988, 0.2799, 0.9788, 0.2329, 0.9834, 0.2799, 0.988, 0.2799, 0.9834, 0.2329, 0.8374, 0.5026, 0.7931, 0.5164, 0.794, 0.5164, 0.8392, 0.5026, 0.9654, 0.1877, 0.9788, 0.2329, 0.9834, 0.2329, 0.9697, 0.1877, 0.8783, 0.4804, 0.8374, 0.5026, 0.8392, 0.5026, 0.8809, 0.4804, 0.9435, 0.146, 0.9654, 0.1877, 0.9697, 0.1877, 0.9474, 0.146, 0.9141, 0.4504, 0.8783, 0.4804, 0.8809, 0.4804, 0.9174, 0.4504, 0.9141, 0.1094, 0.9435, 0.146, 0.9474, 0.146, 0.9174, 0.1094, 0.9435, 0.4139, 0.9141, 0.4504, 0.9174, 0.4504, 0.9474, 0.4139, 0.8783, 0.07946, 0.9141, 0.1094, 0.9174, 0.1094, 0.8809, 0.07946, 0.9654, 0.3722, 0.9435, 0.4139, 0.9474, 0.4139, 0.9697, 0.3722, 0.8374, 0.05719, 0.8783, 0.07946, 0.8809, 0.07946, 0.8392, 0.05719, 0.4413, 0.1419, 0.463, 0.1825, 0.4588, 0.1825, 0.4375, 0.1419, 0.4121, 0.4385, 0.3765, 0.4677, 0.374, 0.4677, 0.4089, 0.4385, 0.4121, 0.1063, 0.4413, 0.1419, 0.4375, 0.1419, 0.4089, 0.1063, 0.4413, 0.4029, 0.4121, 0.4385, 0.4089, 0.4385, 0.4375, 0.4029, 0.3765, 0.07711, 0.4121, 0.1063, 0.4089, 0.1063, 0.374, 0.07711, 0.463, 0.3623, 0.4413, 0.4029, 0.4375, 0.4029, 0.4588, 0.3623, 0.8392, 0.05719, 0.8809, 0.07946, 0.8783, 0.07946, 0.8374, 0.05719, 0.4764, 0.3182, 0.463, 0.3623, 0.4588, 0.3623, 0.4719, 0.3182, 0.794, 0.04347, 0.8392, 0.05719, 0.8374, 0.05719, 0.7931, 0.04347, 0.4809, 0.2724, 0.4764, 0.3182, 0.4719, 0.3182, 0.4764, 0.2724, 0.4764, 0.2266, 0.4809, 0.2724, 0.4764, 0.2724, 0.4719, 0.2266, 0.8392, 0.5026, 0.794, 0.5164, 0.7931, 0.5164, 0.8374, 0.5026, 0.463, 0.1825, 0.4764, 0.2266, 0.4719, 0.2266, 0.4588, 0.1825, 0.8809, 0.4804, 0.8392, 0.5026, 0.8374, 0.5026, 0.8783, 0.4804, 0.7931, 0.04347, 0.8374, 0.05719, 0.8322, 0.05719, 0.7904, 0.04347, 0.4764, 0.2724, 0.4719, 0.3182, 0.4588, 0.3182, 0.463, 0.2724, 0.4719, 0.2266, 0.4764, 0.2724, 0.463, 0.2724, 0.4588, 0.2266, 0.8374, 0.5026, 0.7931, 0.5164, 0.7904, 0.5164, 0.8322, 0.5026, 0.4588, 0.1825, 0.4719, 0.2266, 0.4588, 0.2266, 0.4465, 0.1825, 0.374, 0.4677, 0.3342, 0.4894, 0.329, 0.4894, 0.3666, 0.4677, 0.4375, 0.1419, 0.4588, 0.1825, 0.4465, 0.1825, 0.4264, 0.1419, 0.4089, 0.4385, 0.374, 0.4677, 0.3666, 0.4677, 0.3994, 0.4385, 0.4089, 0.1063, 0.4375, 0.1419, 0.4264, 0.1419, 0.3994, 0.1063, 0.4375, 0.4029, 0.4089, 0.4385, 0.3994, 0.4385, 0.4264, 0.4029, 0.374, 0.07711, 0.4089, 0.1063, 0.3994, 0.1063, 0.3666, 0.07711, 0.4588, 0.3623, 0.4375, 0.4029, 0.4264, 0.4029, 0.4465, 0.3623, 0.3342, 0.0554, 0.374, 0.07711, 0.3666, 0.07711, 0.329, 0.0554, 0.4719, 0.3182, 0.4588, 0.3623, 0.4465, 0.3623, 0.4588, 0.3182, 0.3994, 0.4385, 0.3666, 0.4677, 0.3545, 0.4677, 0.3841, 0.4385, 0.3994, 0.1063, 0.4264, 0.1419, 0.4084, 0.1419, 0.3841, 0.1063, 0.4264, 0.4029, 0.3994, 0.4385, 0.3841, 0.4385, 0.4084, 0.4029, 0.3666, 0.07711, 0.3994, 0.1063, 0.3841, 0.1063, 0.3545, 0.07711, 0.4465, 0.3623, 0.4264, 0.4029, 0.4084, 0.4029, 0.4264, 0.3623, 0.329, 0.0554, 0.3666, 0.07711, 0.3545, 0.07711, 0.3207, 0.0554, 0.4588, 0.3182, 0.4465, 0.3623, 0.4264, 0.3623, 0.4375, 0.3182, 0.2883, 0.04203, 0.329, 0.0554, 0.3207, 0.0554, 0.2841, 0.04203, 0.463, 0.2724, 0.4588, 0.3182, 0.4375, 0.3182, 0.4413, 0.2724, 0.4588, 0.2266, 0.463, 0.2724, 0.4413, 0.2724, 0.4375, 0.2266, 0.329, 0.4894, 0.2883, 0.5028, 0.2841, 0.5028, 0.3207, 0.4894, 0.4465, 0.1825, 0.4588, 0.2266, 0.4375, 0.2266, 0.4264, 0.1825, 0.3666, 0.4677, 0.329, 0.4894, 0.3207, 0.4894, 0.3545, 0.4677, 0.4264, 0.1419, 0.4465, 0.1825, 0.4264, 0.1825, 0.4084, 0.1419, 0.4413, 0.2724, 0.4375, 0.3182, 0.4089, 0.3182, 0.4121, 0.2724, 0.4375, 0.2266, 0.4413, 0.2724, 0.4121, 0.2724, 0.4089, 0.2266, 0.3207, 0.4894, 0.2841, 0.5028, 0.2784, 0.5028, 0.3096, 0.4894, 0.4264, 0.1825, 0.4375, 0.2266, 0.4089, 0.2266, 0.3994, 0.1825, 0.3545, 0.4677, 0.3207, 0.4894, 0.3096, 0.4894, 0.3383, 0.4677, 0.4084, 0.1419, 0.4264, 0.1825, 0.3994, 0.1825, 0.3841, 0.1419, 0.3841, 0.4385, 0.3545, 0.4677, 0.3383, 0.4677, 0.3634, 0.4385, 0.3841, 0.1063, 0.4084, 0.1419, 0.3841, 0.1419, 0.3634, 0.1063, 0.4084, 0.4029, 0.3841, 0.4385, 0.3634, 0.4385, 0.3841, 0.4029, 0.3545, 0.07711, 0.3841, 0.1063, 0.3634, 0.1063, 0.3383, 0.07711, 0.4264, 0.3623, 0.4084, 0.4029, 0.3841, 0.4029, 0.3994, 0.3623, 0.3207, 0.0554, 0.3545, 0.07711, 0.3383, 0.07711, 0.3096, 0.0554, 0.4375, 0.3182, 0.4264, 0.3623, 0.3994, 0.3623, 0.4089, 0.3182, 0.2841, 0.04203, 0.3207, 0.0554, 0.3096, 0.0554, 0.2784, 0.04203, 0.3634, 0.1063, 0.3841, 0.1419, 0.3545, 0.1419, 0.3383, 0.1063, 0.3841, 0.4029, 0.3634, 0.4385, 0.3383, 0.4385, 0.3545, 0.4029, 0.3383, 0.07711, 0.3634, 0.1063, 0.3383, 0.1063, 0.3185, 0.07711, 0.3994, 0.3623, 0.3841, 0.4029, 0.3545, 0.4029, 0.3666, 0.3623, 0.3096, 0.0554, 0.3383, 0.07711, 0.3185, 0.07711, 0.2959, 0.0554, 0.4089, 0.3182, 0.3994, 0.3623, 0.3666, 0.3623, 0.374, 0.3182, 0.2784, 0.04203, 0.3096, 0.0554, 0.2959, 0.0554, 0.2715, 0.04203, 0.4121, 0.2724, 0.4089, 0.3182, 0.374, 0.3182, 0.3765, 0.2724, 0.4089, 0.2266, 0.4121, 0.2724, 0.3765, 0.2724, 0.374, 0.2266, 0.3096, 0.4894, 0.2784, 0.5028, 0.2715, 0.5028, 0.2959, 0.4894, 0.3994, 0.1825, 0.4089, 0.2266, 0.374, 0.2266, 0.3666, 0.1825, 0.3383, 0.4677, 0.3096, 0.4894, 0.2959, 0.4894, 0.3185, 0.4677, 0.3841, 0.1419, 0.3994, 0.1825, 0.3666, 0.1825, 0.3545, 0.1419, 0.3634, 0.4385, 0.3383, 0.4677, 0.3185, 0.4677, 0.3383, 0.4385, 0.374, 0.2266, 0.3765, 0.2724, 0.3359, 0.2724, 0.3342, 0.2266, 0.2959, 0.4894, 0.2715, 0.5028, 0.2635, 0.5028, 0.2804, 0.4894, 0.3666, 0.1825, 0.374, 0.2266, 0.3342, 0.2266, 0.329, 0.1825, 0.3185, 0.4677, 0.2959, 0.4894, 0.2804, 0.4894, 0.2959, 0.4677, 0.3545, 0.1419, 0.3666, 0.1825, 0.329, 0.1825, 0.3207, 0.1419, 0.3383, 0.4385, 0.3185, 0.4677, 0.2959, 0.4677, 0.3096, 0.4385, 0.3383, 0.1063, 0.3545, 0.1419, 0.3207, 0.1419, 0.3096, 0.1063, 0.3545, 0.4029, 0.3383, 0.4385, 0.3096, 0.4385, 0.3207, 0.4029, 0.3185, 0.07711, 0.3383, 0.1063, 0.3096, 0.1063, 0.2959, 0.07711, 0.3666, 0.3623, 0.3545, 0.4029, 0.3207, 0.4029, 0.329, 0.3623, 0.2959, 0.0554, 0.3185, 0.07711, 0.2959, 0.07711, 0.2804, 0.0554, 0.374, 0.3182, 0.3666, 0.3623, 0.329, 0.3623, 0.3342, 0.3182, 0.2715, 0.04203, 0.2959, 0.0554, 0.2804, 0.0554, 0.2635, 0.04203, 0.3765, 0.2724, 0.374, 0.3182, 0.3342, 0.3182, 0.3359, 0.2724, 0.2959, 0.07711, 0.3096, 0.1063, 0.2784, 0.1063, 0.2715, 0.07711, 0.329, 0.3623, 0.3207, 0.4029, 0.2841, 0.4029, 0.2883, 0.3623, 0.2804, 0.0554, 0.2959, 0.07711, 0.2715, 0.07711, 0.2635, 0.0554, 0.3342, 0.3182, 0.329, 0.3623, 0.2883, 0.3623, 0.2909, 0.3182, 0.2635, 0.04203, 0.2804, 0.0554, 0.2635, 0.0554, 0.2549, 0.04203, 0.3359, 0.2724, 0.3342, 0.3182, 0.2909, 0.3182, 0.2918, 0.2724, 0.3342, 0.2266, 0.3359, 0.2724, 0.2918, 0.2724, 0.2909, 0.2266, 0.2804, 0.4894, 0.2635, 0.5028, 0.2549, 0.5028, 0.2635, 0.4894, 0.329, 0.1825, 0.3342, 0.2266, 0.2909, 0.2266, 0.2883, 0.1825, 0.2959, 0.4677, 0.2804, 0.4894, 0.2635, 0.4894, 0.2715, 0.4677, 0.3207, 0.1419, 0.329, 0.1825, 0.2883, 0.1825, 0.2841, 0.1419, 0.3096, 0.4385, 0.2959, 0.4677, 0.2715, 0.4677, 0.2784, 0.4385, 0.3096, 0.1063, 0.3207, 0.1419, 0.2841, 0.1419, 0.2784, 0.1063, 0.3207, 0.4029, 0.3096, 0.4385, 0.2784, 0.4385, 0.2841, 0.4029, 0.2635, 0.4894, 0.2549, 0.5028, 0.246, 0.5028, 0.246, 0.4894, 0.2883, 0.1825, 0.2909, 0.2266, 0.246, 0.2266, 0.246, 0.1825, 0.2715, 0.4677, 0.2635, 0.4894, 0.246, 0.4894, 0.246, 0.4677, 0.2841, 0.1419, 0.2883, 0.1825, 0.246, 0.1825, 0.246, 0.1419, 0.2784, 0.4385, 0.2715, 0.4677, 0.246, 0.4677, 0.246, 0.4385, 0.2784, 0.1063, 0.2841, 0.1419, 0.246, 0.1419, 0.246, 0.1063, 0.2841, 0.4029, 0.2784, 0.4385, 0.246, 0.4385, 0.246, 0.4029, 0.2715, 0.07711, 0.2784, 0.1063, 0.246, 0.1063, 0.246, 0.07711, 0.2883, 0.3623, 0.2841, 0.4029, 0.246, 0.4029, 0.246, 0.3623, 0.2635, 0.0554, 0.2715, 0.07711, 0.246, 0.07711, 0.246, 0.0554, 0.2909, 0.3182, 0.2883, 0.3623, 0.246, 0.3623, 0.246, 0.3182, 0.2549, 0.04203, 0.2635, 0.0554, 0.246, 0.0554, 0.246, 0.04203, 0.2918, 0.2724, 0.2909, 0.3182, 0.246, 0.3182, 0.246, 0.2724, 0.2909, 0.2266, 0.2918, 0.2724, 0.246, 0.2724, 0.246, 0.2266, 0.246, 0.3623, 0.246, 0.4029, 0.2079, 0.4029, 0.2037, 0.3623, 0.246, 0.0554, 0.246, 0.07711, 0.2205, 0.07711, 0.2285, 0.0554, 0.246, 0.3182, 0.246, 0.3623, 0.2037, 0.3623, 0.2011, 0.3182, 0.246, 0.04203, 0.246, 0.0554, 0.2285, 0.0554, 0.2371, 0.04203, 0.246, 0.2724, 0.246, 0.3182, 0.2011, 0.3182, 0.2002, 0.2724, 0.246, 0.2266, 0.246, 0.2724, 0.2002, 0.2724, 0.2011, 0.2266, 0.246, 0.4894, 0.246, 0.5028, 0.2371, 0.5028, 0.2285, 0.4894, 0.246, 0.1825, 0.246, 0.2266, 0.2011, 0.2266, 0.2037, 0.1825, 0.246, 0.4677, 0.246, 0.4894, 0.2285, 0.4894, 0.2205, 0.4677, 0.246, 0.1419, 0.246, 0.1825, 0.2037, 0.1825, 0.2079, 0.1419, 0.246, 0.4385, 0.246, 0.4677, 0.2205, 0.4677, 0.2136, 0.4385, 0.246, 0.1063, 0.246, 0.1419, 0.2079, 0.1419, 0.2136, 0.1063, 0.246, 0.4029, 0.246, 0.4385, 0.2136, 0.4385, 0.2079, 0.4029, 0.246, 0.07711, 0.246, 0.1063, 0.2136, 0.1063, 0.2205, 0.07711, 0.2037, 0.1825, 0.2011, 0.2266, 0.1578, 0.2266, 0.163, 0.1825, 0.2205, 0.4677, 0.2285, 0.4894, 0.2116, 0.4894, 0.1961, 0.4677, 0.2079, 0.1419, 0.2037, 0.1825, 0.163, 0.1825, 0.1713, 0.1419, 0.2136, 0.4385, 0.2205, 0.4677, 0.1961, 0.4677, 0.1824, 0.4385, 0.2136, 0.1063, 0.2079, 0.1419, 0.1713, 0.1419, 0.1824, 0.1063, 0.2079, 0.4029, 0.2136, 0.4385, 0.1824, 0.4385, 0.1713, 0.4029, 0.2205, 0.07711, 0.2136, 0.1063, 0.1824, 0.1063, 0.1961, 0.07711, 0.2037, 0.3623, 0.2079, 0.4029, 0.1713, 0.4029, 0.163, 0.3623, 0.2285, 0.0554, 0.2205, 0.07711, 0.1961, 0.07711, 0.2116, 0.0554, 0.2011, 0.3182, 0.2037, 0.3623, 0.163, 0.3623, 0.1578, 0.3182, 0.2371, 0.04203, 0.2285, 0.0554, 0.2116, 0.0554, 0.2285, 0.04203, 0.2002, 0.2724, 0.2011, 0.3182, 0.1578, 0.3182, 0.1561, 0.2724, 0.2011, 0.2266, 0.2002, 0.2724, 0.1561, 0.2724, 0.1578, 0.2266, 0.2285, 0.4894, 0.2371, 0.5028, 0.2285, 0.5028, 0.2116, 0.4894, 0.2116, 0.0554, 0.1961, 0.07711, 0.1735, 0.07711, 0.1961, 0.0554, 0.1578, 0.3182, 0.163, 0.3623, 0.1254, 0.3623, 0.118, 0.3182, 0.2285, 0.04203, 0.2116, 0.0554, 0.1961, 0.0554, 0.2205, 0.04203, 0.1561, 0.2724, 0.1578, 0.3182, 0.118, 0.3182, 0.1155, 0.2724, 0.1578, 0.2266, 0.1561, 0.2724, 0.1155, 0.2724, 0.118, 0.2266, 0.2116, 0.4894, 0.2285, 0.5028, 0.2205, 0.5028, 0.1961, 0.4894, 0.163, 0.1825, 0.1578, 0.2266, 0.118, 0.2266, 0.1254, 0.1825, 0.1961, 0.4677, 0.2116, 0.4894, 0.1961, 0.4894, 0.1735, 0.4677, 0.1713, 0.1419, 0.163, 0.1825, 0.1254, 0.1825, 0.1375, 0.1419, 0.1824, 0.4385, 0.1961, 0.4677, 0.1735, 0.4677, 0.1537, 0.4385, 0.1824, 0.1063, 0.1713, 0.1419, 0.1375, 0.1419, 0.1537, 0.1063, 0.1713, 0.4029, 0.1824, 0.4385, 0.1537, 0.4385, 0.1375, 0.4029, 0.1961, 0.07711, 0.1824, 0.1063, 0.1537, 0.1063, 0.1735, 0.07711, 0.163, 0.3623, 0.1713, 0.4029, 0.1375, 0.4029, 0.1254, 0.3623, 0.1735, 0.4677, 0.1961, 0.4894, 0.1824, 0.4894, 0.1537, 0.4677, 0.1375, 0.1419, 0.1254, 0.1825, 0.09256, 0.1825, 0.1079, 0.1419, 0.1537, 0.4385, 0.1735, 0.4677, 0.1537, 0.4677, 0.1286, 0.4385, 0.1537, 0.1063, 0.1375, 0.1419, 0.1079, 0.1419, 0.1286, 0.1063, 0.1375, 0.4029, 0.1537, 0.4385, 0.1286, 0.4385, 0.1079, 0.4029, 0.1735, 0.07711, 0.1537, 0.1063, 0.1286, 0.1063, 0.1537, 0.07711, 0.1254, 0.3623, 0.1375, 0.4029, 0.1079, 0.4029, 0.09256, 0.3623, 0.1961, 0.0554, 0.1735, 0.07711, 0.1537, 0.07711, 0.1824, 0.0554, 0.118, 0.3182, 0.1254, 0.3623, 0.09256, 0.3623, 0.08311, 0.3182, 0.2205, 0.04203, 0.1961, 0.0554, 0.1824, 0.0554, 0.2136, 0.04203, 0.1155, 0.2724, 0.118, 0.3182, 0.08311, 0.3182, 0.07992, 0.2724, 0.118, 0.2266, 0.1155, 0.2724, 0.07992, 0.2724, 0.08311, 0.2266, 0.1961, 0.4894, 0.2205, 0.5028, 0.2136, 0.5028, 0.1824, 0.4894, 0.1254, 0.1825, 0.118, 0.2266, 0.08311, 0.2266, 0.09256, 0.1825, 0.08311, 0.3182, 0.09256, 0.3623, 0.06557, 0.3623, 0.05446, 0.3182, 0.2136, 0.04203, 0.1824, 0.0554, 0.1713, 0.0554, 0.2079, 0.04203, 0.07992, 0.2724, 0.08311, 0.3182, 0.05446, 0.3182, 0.05071, 0.2724, 0.08311, 0.2266, 0.07992, 0.2724, 0.05071, 0.2724, 0.05446, 0.2266, 0.1824, 0.4894, 0.2136, 0.5028, 0.2079, 0.5028, 0.1713, 0.4894, 0.09256, 0.1825, 0.08311, 0.2266, 0.05446, 0.2266, 0.06557, 0.1825, 0.1537, 0.4677, 0.1824, 0.4894, 0.1713, 0.4894, 0.1375, 0.4677, 0.1079, 0.1419, 0.09256, 0.1825, 0.06557, 0.1825, 0.08362, 0.1419, 0.1286, 0.4385, 0.1537, 0.4677, 0.1375, 0.4677, 0.1079, 0.4385, 0.1286, 0.1063, 0.1079, 0.1419, 0.08362, 0.1419, 0.1079, 0.1063, 0.1079, 0.4029, 0.1286, 0.4385, 0.1079, 0.4385, 0.08362, 0.4029, 0.1537, 0.07711, 0.1286, 0.1063, 0.1079, 0.1063, 0.1375, 0.07711, 0.09256, 0.3623, 0.1079, 0.4029, 0.08362, 0.4029, 0.06557, 0.3623, 0.1824, 0.0554, 0.1537, 0.07711, 0.1375, 0.07711, 0.1713, 0.0554, 0.08362, 0.1419, 0.06557, 0.1825, 0.04552, 0.1825, 0.06557, 0.1419, 0.1079, 0.4385, 0.1375, 0.4677, 0.1254, 0.4677, 0.09256, 0.4385, 0.1079, 0.1063, 0.08362, 0.1419, 0.06557, 0.1419, 0.09256, 0.1063, 0.08362, 0.4029, 0.1079, 0.4385, 0.09256, 0.4385, 0.06557, 0.4029, 0.1375, 0.07711, 0.1079, 0.1063, 0.09256, 0.1063, 0.1254, 0.07711, 0.06557, 0.3623, 0.08362, 0.4029, 0.06557, 0.4029, 0.04552, 0.3623, 0.1713, 0.0554, 0.1375, 0.07711, 0.1254, 0.07711, 0.163, 0.0554, 0.05446, 0.3182, 0.06557, 0.3623, 0.04552, 0.3623, 0.03317, 0.3182, 0.2079, 0.04203, 0.1713, 0.0554, 0.163, 0.0554, 0.2037, 0.04203, 0.05071, 0.2724, 0.05446, 0.3182, 0.03317, 0.3182, 0.029, 0.2724, 0.05446, 0.2266, 0.05071, 0.2724, 0.029, 0.2724, 0.03317, 0.2266, 0.1713, 0.4894, 0.2079, 0.5028, 0.2037, 0.5028, 0.163, 0.4894, 0.06557, 0.1825, 0.05446, 0.2266, 0.03317, 0.2266, 0.04552, 0.1825, 0.1375, 0.4677, 0.1713, 0.4894, 0.163, 0.4894, 0.1254, 0.4677, 0.7035, 0.04347, 0.6617, 0.05719, 0.6564, 0.05719, 0.7008, 0.04347, 0.029, 0.2724, 0.03317, 0.3182, 0.02006, 0.3182, 0.01564, 0.2724, 0.03317, 0.2266, 0.029, 0.2724, 0.01564, 0.2724, 0.02006, 0.2266, 0.6617, 0.5026, 0.7035, 0.5164, 0.7008, 0.5164, 0.6564, 0.5026, 0.04552, 0.1825, 0.03317, 0.2266, 0.02006, 0.2266, 0.03317, 0.1825, 0.1254, 0.4677, 0.163, 0.4894, 0.1578, 0.4894, 0.118, 0.4677, 0.06557, 0.1419, 0.04552, 0.1825, 0.03317, 0.1825, 0.05446, 0.1419, 0.09256, 0.4385, 0.1254, 0.4677, 0.118, 0.4677, 0.08311, 0.4385, 0.09256, 0.1063, 0.06557, 0.1419, 0.05446, 0.1419, 0.08311, 0.1063, 0.06557, 0.4029, 0.09256, 0.4385, 0.08311, 0.4385, 0.05446, 0.4029, 0.1254, 0.07711, 0.09256, 0.1063, 0.08311, 0.1063, 0.118, 0.07711, 0.04552, 0.3623, 0.06557, 0.4029, 0.05446, 0.4029, 0.03317, 0.3623, 0.163, 0.0554, 0.1254, 0.07711, 0.118, 0.07711, 0.1578, 0.0554, 0.03317, 0.3182, 0.04552, 0.3623, 0.03317, 0.3623, 0.02006, 0.3182, 0.6999, 0.5164, 0.7469, 0.521, 0.7008, 0.5164, 0.7469, 0.03884, 0.6999, 0.04347, 0.7008, 0.04347, 0.7008, 0.5164, 0.7469, 0.521, 0.7035, 0.5164, 0.7469, 0.03884, 0.7008, 0.04347, 0.7035, 0.04347, 0.7035, 0.5164, 0.7469, 0.521, 0.7078, 0.5164, 0.7469, 0.03884, 0.7035, 0.04347, 0.7078, 0.04347, 0.7078, 0.5164, 0.7469, 0.521, 0.7137, 0.5164, 0.7469, 0.03884, 0.7078, 0.04347, 0.7137, 0.04347, 0.7137, 0.5164, 0.7469, 0.521, 0.7208, 0.5164, 0.7469, 0.03884, 0.7137, 0.04347, 0.7208, 0.04347, 0.7208, 0.5164, 0.7469, 0.521, 0.7289, 0.5164, 0.7469, 0.03884, 0.7208, 0.04347, 0.7289, 0.04347, 0.7289, 0.5164, 0.7469, 0.521, 0.7377, 0.5164, 0.7469, 0.03884, 0.7289, 0.04347, 0.7377, 0.04347, 0.7377, 0.5164, 0.7469, 0.521, 0.7469, 0.5164, 0.7469, 0.03884, 0.7377, 0.04347, 0.7469, 0.04347, 0.7469, 0.5164, 0.7469, 0.521, 0.7561, 0.5164, 0.7469, 0.03884, 0.7469, 0.04347, 0.7561, 0.04347, 0.7561, 0.5164, 0.7469, 0.521, 0.7649, 0.5164, 0.7469, 0.03884, 0.7561, 0.04347, 0.7649, 0.04347, 0.7649, 0.5164, 0.7469, 0.521, 0.7731, 0.5164, 0.7469, 0.03884, 0.7649, 0.04347, 0.7731, 0.04347, 0.7731, 0.5164, 0.7469, 0.521, 0.7802, 0.5164, 0.7469, 0.03884, 0.7731, 0.04347, 0.7802, 0.04347, 0.7802, 0.5164, 0.7469, 0.521, 0.786, 0.5164, 0.7469, 0.03884, 0.7802, 0.04347, 0.786, 0.04347, 0.786, 0.5164, 0.7469, 0.521, 0.7904, 0.5164, 0.7469, 0.03884, 0.786, 0.04347, 0.7904, 0.04347, 0.7904, 0.5164, 0.7469, 0.521, 0.7931, 0.5164, 0.7469, 0.03884, 0.7904, 0.04347, 0.7931, 0.04347, 0.7931, 0.5164, 0.7469, 0.521, 0.794, 0.5164, 0.7469, 0.03884, 0.7931, 0.04347, 0.794, 0.04347, 0.794, 0.5164, 0.7469, 0.521, 0.7931, 0.5164, 0.7469, 0.03884, 0.794, 0.04347, 0.7931, 0.04347, 0.7931, 0.5164, 0.7469, 0.521, 0.7904, 0.5164, 0.7469, 0.03884, 0.7931, 0.04347, 0.7904, 0.04347, 0.7904, 0.5164, 0.7469, 0.521, 0.786, 0.5164, 0.7469, 0.03884, 0.7904, 0.04347, 0.786, 0.04347, 0.786, 0.5164, 0.7469, 0.521, 0.7802, 0.5164, 0.7469, 0.03884, 0.786, 0.04347, 0.7802, 0.04347, 0.7802, 0.5164, 0.7469, 0.521, 0.7731, 0.5164, 0.7469, 0.03884, 0.7802, 0.04347, 0.7731, 0.04347, 0.7469, 0.03884, 0.7731, 0.04347, 0.7649, 0.04347, 0.7731, 0.5164, 0.7469, 0.521, 0.7649, 0.5164, 0.7649, 0.5164, 0.7469, 0.521, 0.7561, 0.5164, 0.7469, 0.03884, 0.7649, 0.04347, 0.7561, 0.04347, 0.2549, 0.5028, 0.246, 0.5073, 0.246, 0.5028, 0.246, 0.03752, 0.2549, 0.04203, 0.246, 0.04203, 0.246, 0.5028, 0.246, 0.5073, 0.2371, 0.5028, 0.246, 0.03752, 0.246, 0.04203, 0.2371, 0.04203, 0.7377, 0.5164, 0.7469, 0.521, 0.7289, 0.5164, 0.7469, 0.03884, 0.7377, 0.04347, 0.7289, 0.04347, 0.7289, 0.5164, 0.7469, 0.521, 0.7208, 0.5164, 0.7469, 0.03884, 0.7289, 0.04347, 0.7208, 0.04347, 0.7208, 0.5164, 0.7469, 0.521, 0.7137, 0.5164, 0.7469, 0.03884, 0.7208, 0.04347, 0.7137, 0.04347, 0.7137, 0.5164, 0.7469, 0.521, 0.7078, 0.5164, 0.7469, 0.03884, 0.7137, 0.04347, 0.7078, 0.04347, 0.7078, 0.5164, 0.7469, 0.521, 0.7035, 0.5164, 0.7469, 0.03884, 0.7078, 0.04347, 0.7035, 0.04347, 0.7035, 0.5164, 0.7469, 0.521, 0.7008, 0.5164, 0.7469, 0.03884, 0.7035, 0.04347, 0.7008, 0.04347, 0.08311, 0.1063, 0.05446, 0.1419, 0.05071, 0.1419, 0.07992, 0.1063, 0.05446, 0.4029, 0.08311, 0.4385, 0.07992, 0.4385, 0.05071, 0.4029, 0.118, 0.07711, 0.08311, 0.1063, 0.07992, 0.1063, 0.1155, 0.07711, 0.03317, 0.3623, 0.05446, 0.4029, 0.05071, 0.4029, 0.029, 0.3623, 0.6564, 0.05719, 0.6156, 0.07946, 0.613, 0.07946, 0.6547, 0.05719, 0.02006, 0.3182, 0.03317, 0.3623, 0.029, 0.3623, 0.01564, 0.3182, 0.7008, 0.04347, 0.6564, 0.05719, 0.6547, 0.05719, 0.6999, 0.04347, 0.01564, 0.2724, 0.02006, 0.3182, 0.01564, 0.3182, 0.01112, 0.2724, 0.7008, 0.5164, 0.7469, 0.521, 0.6999, 0.5164, 0.7469, 0.03884, 0.7008, 0.04347, 0.6999, 0.04347, 0.02006, 0.2266, 0.01564, 0.2724, 0.01112, 0.2724, 0.01564, 0.2266, 0.6564, 0.5026, 0.7008, 0.5164, 0.6999, 0.5164, 0.6547, 0.5026, 0.03317, 0.1825, 0.02006, 0.2266, 0.01564, 0.2266, 0.029, 0.1825, 0.6156, 0.4804, 0.6564, 0.5026, 0.6547, 0.5026, 0.613, 0.4804, 0.05446, 0.1419, 0.03317, 0.1825, 0.029, 0.1825, 0.05071, 0.1419, 0.08311, 0.4385, 0.118, 0.4677, 0.1155, 0.4677, 0.07992, 0.4385])
me_sphere.materials.append(mat_seccam)
me_sphere.use_remesh_preserve_volume = False
me_sphere.use_remesh_preserve_attributes = False
me_sphere.use_mirror_vertex_groups = False
me_sphere.update()

# ---- objects
ob_sphere_001 = bpy.data.objects.new('Sphere.001', me_sphere_001)
ob_sphere = bpy.data.objects.new('Sphere', me_sphere)

# ---- transforms, parenting, visibility, modifiers, constraints
ob_sphere_001.location = (0.0, 0.0, 0.0)
ob_sphere_001.lineart.crease_threshold = 0.0
ob_sphere.location = (0.0, 0.0, 0.0)
ob_sphere.lineart.crease_threshold = 0.0

# ---- collection membership
col_collection_1.objects.link(ob_sphere_001)
col_collection_1.objects.link(ob_sphere)

# ---- scene / render settings (as saved in the file)
scene.frame_start = 1; scene.frame_end = 250; scene.frame_set(1)
scene.render.engine = 'BLENDER_EEVEE_NEXT'
scene.render.resolution_percentage = 50
scene.render.dither_intensity = 0.0
scene.cycles.use_denoising = False
scene.cycles.samples = 10
scene.cycles.sampling_pattern = 'TABULATED_SOBOL'
scene.cycles.light_sampling_threshold = 0.0
scene.cycles.use_adaptive_sampling = False
scene.cycles.use_light_tree = False
scene.cycles.blur_glossy = 0.0
scene.cycles.pixel_filter_type = 'GAUSSIAN'
scene.cycles.sample_clamp_indirect = 0.0
scene.view_settings.view_transform = 'Standard'
bpy.context.view_layer.update()

# ---- added for rendering (the .blend has no active camera and no usable light): camera, sun
cam_auto = bpy.data.cameras.new('AutoCamera')
cam_auto.lens = 50.0
cam_auto.sensor_width = 36.0
cam_auto.clip_end = 1000.0
ob_auto_camera = bpy.data.objects.new('AutoCamera', cam_auto)
scene.collection.objects.link(ob_auto_camera)
ob_auto_camera.location = (3.87856, -4.65427, 3.18963)
ob_auto_camera.rotation_euler = (1.09748, -7.21219e-08, 0.694738)
scene.camera = ob_auto_camera
light_auto_sun = bpy.data.lights.new('AutoSun', 'SUN')
light_auto_sun.energy = 3.0
light_auto_sun.angle = 0.0523599
ob_auto_sun = bpy.data.objects.new('AutoSun', light_auto_sun)
scene.collection.objects.link(ob_auto_sun)
ob_auto_sun.rotation_euler = (0.872665, 0.174533, 0.523599)
bpy.context.view_layer.update()
